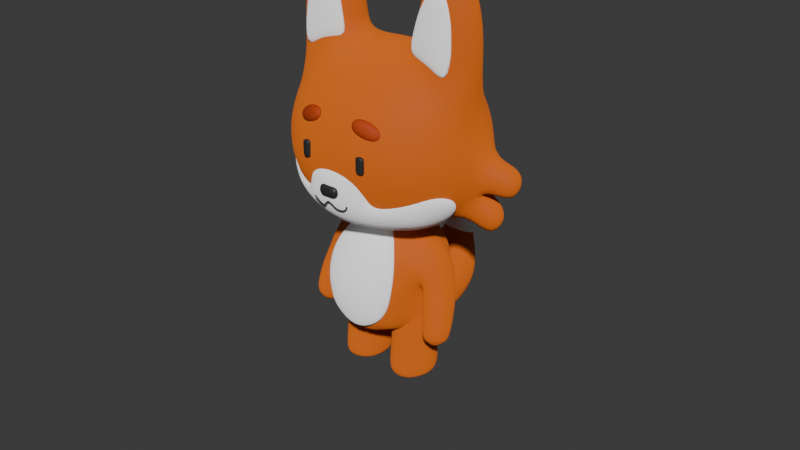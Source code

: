 # Source: character.blend  (saved by Blender 4.3.34; exported with 4.5.12 LTS)
import bpy
from mathutils import Matrix  # noqa: F401  (used for matrix-valued properties, if any)

bpy.ops.wm.read_factory_settings(use_empty=True)
scene = bpy.context.scene
scene.name = 'Scene'

# ---- collections
col_collection = bpy.data.collections.new('Collection'); scene.collection.children.link(col_collection)
col_backups = bpy.data.collections.new('backups'); scene.collection.children.link(col_backups)

# ---- materials (node trees are filled in below, after node groups)
mat_material_001 = bpy.data.materials.new('Material.001')
mat_material_002 = bpy.data.materials.new('Material.002')
mat_material_003 = bpy.data.materials.new('Material.003')
mat_material_004 = bpy.data.materials.new('Material.004')

# ---- material node trees
mat_material_001.use_nodes = True; mat_material_001.node_tree.nodes.clear()
_N = mat_material_001.node_tree.nodes; _L = mat_material_001.node_tree.links
n0 = _N.new('ShaderNodeBsdfPrincipled'); n0.name = 'Principled BSDF'; n0.location = (10, 300)
n0.inputs[0].default_value = (0.6845, 0.1442, 0.01291, 1.0)
n0.inputs[2].default_value = 0.7
n0.inputs[7].default_value = 0.7
n0.inputs[13].default_value = 0.2
n1 = _N.new('ShaderNodeOutputMaterial'); n1.name = 'Material Output'; n1.location = (300, 300)
_L.new(n0.outputs[0], n1.inputs[0])
n1.is_active_output = True
mat_material_002.use_nodes = True; mat_material_002.node_tree.nodes.clear()
_N = mat_material_002.node_tree.nodes; _L = mat_material_002.node_tree.links
n0 = _N.new('ShaderNodeBsdfPrincipled'); n0.name = 'Principled BSDF'; n0.location = (10, 300)
n0.inputs[0].default_value = (1.0, 1.0, 1.0, 1.0)
n0.inputs[7].default_value = 0.7
n0.inputs[13].default_value = 0.2
n1 = _N.new('ShaderNodeOutputMaterial'); n1.name = 'Material Output'; n1.location = (300, 300)
_L.new(n0.outputs[0], n1.inputs[0])
n1.is_active_output = True
mat_material_003.use_nodes = True; mat_material_003.node_tree.nodes.clear()
_N = mat_material_003.node_tree.nodes; _L = mat_material_003.node_tree.links
n0 = _N.new('ShaderNodeBsdfPrincipled'); n0.name = 'Principled BSDF'; n0.location = (10, 300)
n0.inputs[0].default_value = (0.02815, 0.02815, 0.02815, 1.0)
n1 = _N.new('ShaderNodeOutputMaterial'); n1.name = 'Material Output'; n1.location = (300, 300)
_L.new(n0.outputs[0], n1.inputs[0])
n1.is_active_output = True
mat_material_004.use_nodes = True; mat_material_004.node_tree.nodes.clear()
_N = mat_material_004.node_tree.nodes; _L = mat_material_004.node_tree.links
n0 = _N.new('ShaderNodeBsdfPrincipled'); n0.name = 'Principled BSDF'; n0.location = (10, 300)
n0.inputs[0].default_value = (0.4844, 0.05672, 0.01206, 1.0)
n0.inputs[2].default_value = 0.7
n0.inputs[13].default_value = 0.2
n1 = _N.new('ShaderNodeOutputMaterial'); n1.name = 'Material Output'; n1.location = (300, 300)
_L.new(n0.outputs[0], n1.inputs[0])
n1.is_active_output = True

# ---- world
world_world = bpy.data.worlds.new('World'); scene.world = world_world
world_world.use_nodes = True; world_world.node_tree.nodes.clear()
_N = world_world.node_tree.nodes; _L = world_world.node_tree.links
n0 = _N.new('ShaderNodeOutputWorld'); n0.name = 'World Output'; n0.location = (300, 300)
n1 = _N.new('ShaderNodeBackground'); n1.name = 'Background'; n1.location = (10, 300)
n1.inputs[0].default_value = (0.05088, 0.05088, 0.05088, 1.0)
_L.new(n1.outputs[0], n0.inputs[0])
n0.is_active_output = True
world_world.color = (0.05088, 0.05088, 0.05088)
world_world.sun_shadow_jitter_overblur = 0.0

# ---- meshes
me_cube_001 = bpy.data.meshes.new('Cube.001')
me_cube_001.from_pydata([(0.5, -0.5, -0.5), (0.4946, -0.5, 0.5222), (0.5, 0.5, -0.5), (0.4946, 0.5, 0.5222), (0.2966, 0.5729, -0.5729), (0.0, 0.6096, -0.6096), (0.0, 0.6096, 0.6379), (0.296, 0.5729, 0.5946), (0.5729, 0.5729, 0.2966), (0.6096, 0.6096, 0.0), (0.5729, 0.5729, -0.2966), (0.5729, -0.2966, -0.5729), (0.6096, -1.676e-08, -0.6096), (0.5729, 0.2966, -0.5729), (0.5495, 0.2966, 0.6534), (0.5495, -0.2966, 0.6534), (0.5729, -0.5729, 0.2966), (0.6096, -0.6096, 0.0), (0.5729, -0.5729, -0.2966), (0.0, -0.6096, -0.6096), (0.2966, -0.5729, -0.5729), (0.296, -0.5729, 0.5946), (0.0, -0.6096, 0.6379), (0.0, 0.7818, -0.3331), (0.0, 0.8395, 0.0), (0.0, 0.7818, 0.3345), (0.3162, 0.729, -0.3162), (0.3331, 0.7818, 0.0), (0.3162, 0.729, 0.3165), (0.729, 0.3162, -0.3162), (0.7818, 0.3331, 0.0), (0.7197, 0.3162, 0.3483), (0.7818, -2.887e-08, -0.3331), (0.8395, -1.304e-08, 0.0), (0.7699, -7.661e-10, 0.3804), (0.729, -0.3162, -0.3162), (0.7818, -0.3331, 0.0), (0.7197, -0.3162, 0.3483), (0.3162, -0.729, -0.3162), (0.3331, -0.7818, 0.0), (0.3162, -0.729, 0.3165), (0.0, -0.7818, -0.3331), (0.0, -0.8395, 0.0), (0.0, -0.7818, 0.3345), (0.0, 0.3331, -0.7818), (0.3162, 0.3162, -0.729), (0.0, -5.588e-09, -0.8395), (0.3331, 1.863e-09, -0.7818), (0.0, -0.3331, -0.7818), (0.3162, -0.3162, -0.729), (0.2816, 0.3162, 0.8398), (0.0, 0.3331, 0.8564), (0.1504, -2.742e-08, 0.8957), (0.0, -1.489e-08, 0.9476), (0.2816, -0.3162, 0.8398), (0.0, -0.3331, 0.8564), (0.5551, 0.2487, 0.8687), (0.5551, -0.2487, 0.8687), (0.7255, 0.1822, 0.7141), (0.8288, -5.13e-08, 0.7167), (0.7255, -0.1822, 0.7141), (0.3153, 0.1829, 0.9112), (0.2576, -4.056e-08, 0.9993), (0.3153, -0.1829, 0.9112), (0.5632, 0.2487, 1.158), (0.5632, -0.2487, 1.158), (0.7335, 0.1822, 1.158), (0.8368, -9.426e-08, 1.158), (0.7335, -0.1822, 1.158), (0.3233, 0.1829, 1.158), (0.2656, -8.352e-08, 1.158), (0.3233, -0.1829, 1.158), (0.5571, 0.1746, 1.501), (0.5571, -0.1746, 1.501), (0.6767, 0.1279, 1.501), (0.7492, -9.589e-08, 1.501), (0.6767, -0.1279, 1.501), (0.3888, 0.1284, 1.501), (0.3482, -8.836e-08, 1.501), (0.3888, -0.1284, 1.501), (0.5503, 0.09145, 1.644), (0.5503, -0.09145, 1.644), (0.6129, 0.06699, 1.644), (0.6509, -9.724e-08, 1.644), (0.6129, -0.06699, 1.644), (0.4621, 0.06725, 1.644), (0.4409, -9.329e-08, 1.644), (0.4621, -0.06725, 1.644), (0.5428, -9.593e-08, 1.795), (0.9236, 0.3502, -0.3502), (0.9764, 0.3671, -0.03401), (1.034, 0.03401, -0.03401), (0.9764, 0.03401, -0.3671), (0.7406, 0.3303, -0.6774), (0.8967, 0.3498, -0.4206), (0.9495, 0.03363, -0.4376), (0.7773, 0.03363, -0.7141), (1.067, 0.3122, -0.1569), (1.038, 0.3031, -0.3278), (1.098, 0.1322, -0.1569), (1.067, 0.1322, -0.337), (0.9392, 0.2938, -0.6002), (0.8593, 0.2838, -0.7316), (0.9663, 0.132, -0.6089), (0.8781, 0.132, -0.7504)], [], [(23, 24, 27, 26), (24, 25, 28, 27), (25, 6, 7, 28), (28, 7, 3, 8), (27, 28, 8, 9), (26, 27, 9, 10), (4, 26, 10, 2), (5, 23, 26, 4), (30, 31, 34, 33), (32, 33, 36, 35), (33, 34, 37, 36), (2, 10, 29, 13), (10, 9, 30, 29), (9, 8, 31, 30), (8, 3, 14, 31), (37, 15, 1, 16), (36, 37, 16, 17), (35, 36, 17, 18), (11, 35, 18, 0), (12, 32, 35, 11), (38, 39, 42, 41), (39, 40, 43, 42), (0, 18, 38, 20), (18, 17, 39, 38), (17, 16, 40, 39), (16, 1, 21, 40), (40, 21, 22, 43), (20, 38, 41, 19), (44, 45, 47, 46), (46, 47, 49, 48), (5, 4, 45, 44), (4, 2, 13, 45), (45, 13, 12, 47), (47, 12, 11, 49), (49, 11, 0, 20), (48, 49, 20, 19), (50, 51, 53, 52), (52, 53, 55, 54), (3, 7, 50, 14), (7, 6, 51, 50), (54, 55, 22, 21), (15, 54, 21, 1), (52, 54, 63, 62), (37, 34, 59, 60), (54, 15, 57, 63), (15, 37, 60, 57), (14, 50, 61, 56), (50, 52, 62, 61), (34, 31, 58, 59), (31, 14, 56, 58), (58, 56, 64, 66), (59, 58, 66, 67), (56, 61, 69, 64), (62, 63, 71, 70), (57, 60, 68, 65), (60, 59, 67, 68), (63, 57, 65, 71), (61, 62, 70, 69), (71, 65, 73, 79), (69, 70, 78, 77), (66, 64, 72, 74), (67, 66, 74, 75), (64, 69, 77, 72), (70, 71, 79, 78), (65, 68, 76, 73), (68, 67, 75, 76), (73, 76, 84, 81), (76, 75, 83, 84), (79, 73, 81, 87), (77, 78, 86, 85), (74, 72, 80, 82), (75, 74, 82, 83), (72, 77, 85, 80), (78, 79, 87, 86), (80, 85, 88), (86, 87, 88), (81, 84, 88), (84, 83, 88), (87, 81, 88), (85, 86, 88), (82, 80, 88), (83, 82, 88), (89, 90, 97, 98), (30, 90, 89, 29), (33, 91, 90, 30), (32, 92, 91, 33), (29, 89, 92, 32), (96, 93, 102, 104), (29, 94, 93, 13), (32, 95, 94, 29), (12, 96, 95, 32), (13, 93, 96, 12), (98, 97, 99, 100), (102, 101, 103, 104), (94, 95, 103, 101), (92, 89, 98, 100), (90, 91, 99, 97), (95, 96, 104, 103), (93, 94, 101, 102), (91, 92, 100, 99)])
me_cube_001.polygons.foreach_set('use_smooth', [True] * 100)
_uv = me_cube_001.uv_layers.new(name='UVMap')
_uv.uv.foreach_set('vector', [0.4375, 0.375, 0.5, 0.375, 0.5, 0.4375, 0.4375, 0.4375, 0.5, 0.375, 0.5625, 0.375, 0.5625, 0.4375, 0.5, 0.4375, 0.5625, 0.375, 0.625, 0.375, 0.625, 0.4375, 0.5625, 0.4375, 0.5625, 0.4375, 0.625, 0.4375, 0.625, 0.5, 0.5625, 0.5, 0.5, 0.4375, 0.5625, 0.4375, 0.5625, 0.5, 0.5, 0.5, 0.4375, 0.4375, 0.5, 0.4375, 0.5, 0.5, 0.4375, 0.5, 0.375, 0.4375, 0.4375, 0.4375, 0.4375, 0.5, 0.375, 0.5, 0.375, 0.375, 0.4375, 0.375, 0.4375, 0.4375, 0.375, 0.4375, 0.5, 0.5625, 0.5625, 0.5625, 0.5625, 0.625, 0.5, 0.625, 0.4375, 0.625, 0.5, 0.625, 0.5, 0.6875, 0.4375, 0.6875, 0.5, 0.625, 0.5625, 0.625, 0.5625, 0.6875, 0.5, 0.6875, 0.375, 0.5, 0.4375, 0.5, 0.4375, 0.5625, 0.375, 0.5625, 0.4375, 0.5, 0.5, 0.5, 0.5, 0.5625, 0.4375, 0.5625, 0.5, 0.5, 0.5625, 0.5, 0.5625, 0.5625, 0.5, 0.5625, 0.5625, 0.5, 0.625, 0.5, 0.625, 0.5625, 0.5625, 0.5625, 0.5625, 0.6875, 0.625, 0.6875, 0.625, 0.75, 0.5625, 0.75, 0.5, 0.6875, 0.5625, 0.6875, 0.5625, 0.75, 0.5, 0.75, 0.4375, 0.6875, 0.5, 0.6875, 0.5, 0.75, 0.4375, 0.75, 0.375, 0.6875, 0.4375, 0.6875, 0.4375, 0.75, 0.375, 0.75, 0.375, 0.625, 0.4375, 0.625, 0.4375, 0.6875, 0.375, 0.6875, 0.4375, 0.8125, 0.5, 0.8125, 0.5, 0.875, 0.4375, 0.875, 0.5, 0.8125, 0.5625, 0.8125, 0.5625, 0.875, 0.5, 0.875, 0.375, 0.75, 0.4375, 0.75, 0.4375, 0.8125, 0.375, 0.8125, 0.4375, 0.75, 0.5, 0.75, 0.5, 0.8125, 0.4375, 0.8125, 0.5, 0.75, 0.5625, 0.75, 0.5625, 0.8125, 0.5, 0.8125, 0.5625, 0.75, 0.625, 0.75, 0.625, 0.8125, 0.5625, 0.8125, 0.5625, 0.8125, 0.625, 0.8125, 0.625, 0.875, 0.5625, 0.875, 0.375, 0.8125, 0.4375, 0.8125, 0.4375, 0.875, 0.375, 0.875, 0.25, 0.5625, 0.3125, 0.5625, 0.3125, 0.625, 0.25, 0.625, 0.25, 0.625, 0.3125, 0.625, 0.3125, 0.6875, 0.25, 0.6875, 0.25, 0.5, 0.3125, 0.5, 0.3125, 0.5625, 0.25, 0.5625, 0.3125, 0.5, 0.375, 0.5, 0.375, 0.5625, 0.3125, 0.5625, 0.3125, 0.5625, 0.375, 0.5625, 0.375, 0.625, 0.3125, 0.625, 0.3125, 0.625, 0.375, 0.625, 0.375, 0.6875, 0.3125, 0.6875, 0.3125, 0.6875, 0.375, 0.6875, 0.375, 0.75, 0.3125, 0.75, 0.25, 0.6875, 0.3125, 0.6875, 0.3125, 0.75, 0.25, 0.75, 0.6875, 0.5625, 0.75, 0.5625, 0.75, 0.625, 0.6875, 0.625, 0.6875, 0.625, 0.75, 0.625, 0.75, 0.6875, 0.6875, 0.6875, 0.625, 0.5, 0.6875, 0.5, 0.6875, 0.5625, 0.625, 0.5625, 0.6875, 0.5, 0.75, 0.5, 0.75, 0.5625, 0.6875, 0.5625, 0.6875, 0.6875, 0.75, 0.6875, 0.75, 0.75, 0.6875, 0.75, 0.625, 0.6875, 0.6875, 0.6875, 0.6875, 0.75, 0.625, 0.75, 0.6875, 0.625, 0.6875, 0.6875, 0.6875, 0.6875, 0.6875, 0.625, 0.5625, 0.6875, 0.5625, 0.625, 0.5625, 0.625, 0.5625, 0.6875, 0.6875, 0.6875, 0.625, 0.6875, 0.625, 0.6875, 0.6875, 0.6875, 0.625, 0.6875, 0.5625, 0.6875, 0.5625, 0.6875, 0.625, 0.6875, 0.625, 0.5625, 0.6875, 0.5625, 0.6875, 0.5625, 0.625, 0.5625, 0.6875, 0.5625, 0.6875, 0.625, 0.6875, 0.625, 0.6875, 0.5625, 0.5625, 0.625, 0.5625, 0.5625, 0.5625, 0.5625, 0.5625, 0.625, 0.5625, 0.5625, 0.625, 0.5625, 0.625, 0.5625, 0.5625, 0.5625, 0.5625, 0.5625, 0.625, 0.5625, 0.625, 0.5625, 0.5625, 0.5625, 0.5625, 0.625, 0.5625, 0.5625, 0.5625, 0.5625, 0.5625, 0.625, 0.625, 0.5625, 0.6875, 0.5625, 0.6875, 0.5625, 0.625, 0.5625, 0.6875, 0.625, 0.6875, 0.6875, 0.6875, 0.6875, 0.6875, 0.625, 0.625, 0.6875, 0.5625, 0.6875, 0.5625, 0.6875, 0.625, 0.6875, 0.5625, 0.6875, 0.5625, 0.625, 0.5625, 0.625, 0.5625, 0.6875, 0.6875, 0.6875, 0.625, 0.6875, 0.625, 0.6875, 0.6875, 0.6875, 0.6875, 0.5625, 0.6875, 0.625, 0.6875, 0.625, 0.6875, 0.5625, 0.6875, 0.6875, 0.625, 0.6875, 0.625, 0.6875, 0.6875, 0.6875, 0.6875, 0.5625, 0.6875, 0.625, 0.6875, 0.625, 0.6875, 0.5625, 0.5625, 0.5625, 0.625, 0.5625, 0.625, 0.5625, 0.5625, 0.5625, 0.5625, 0.625, 0.5625, 0.5625, 0.5625, 0.5625, 0.5625, 0.625, 0.625, 0.5625, 0.6875, 0.5625, 0.6875, 0.5625, 0.625, 0.5625, 0.6875, 0.625, 0.6875, 0.6875, 0.6875, 0.6875, 0.6875, 0.625, 0.625, 0.6875, 0.5625, 0.6875, 0.5625, 0.6875, 0.625, 0.6875, 0.5625, 0.6875, 0.5625, 0.625, 0.5625, 0.625, 0.5625, 0.6875, 0.625, 0.6875, 0.5625, 0.6875, 0.5625, 0.6875, 0.625, 0.6875, 0.5625, 0.6875, 0.5625, 0.625, 0.5625, 0.625, 0.5625, 0.6875, 0.6875, 0.6875, 0.625, 0.6875, 0.625, 0.6875, 0.6875, 0.6875, 0.6875, 0.5625, 0.6875, 0.625, 0.6875, 0.625, 0.6875, 0.5625, 0.5625, 0.5625, 0.625, 0.5625, 0.625, 0.5625, 0.5625, 0.5625, 0.5625, 0.625, 0.5625, 0.5625, 0.5625, 0.5625, 0.5625, 0.625, 0.625, 0.5625, 0.6875, 0.5625, 0.6875, 0.5625, 0.625, 0.5625, 0.6875, 0.625, 0.6875, 0.6875, 0.6875, 0.6875, 0.6875, 0.625, 0.625, 0.5625, 0.6875, 0.5625, 0.625, 0.5625, 0.6875, 0.625, 0.6875, 0.6875, 0.6875, 0.625, 0.625, 0.6875, 0.5625, 0.6875, 0.625, 0.6875, 0.5625, 0.6875, 0.5625, 0.625, 0.5625, 0.6875, 0.6875, 0.6875, 0.625, 0.6875, 0.6875, 0.6875, 0.6875, 0.5625, 0.6875, 0.625, 0.6875, 0.5625, 0.5625, 0.5625, 0.625, 0.5625, 0.5625, 0.5625, 0.5625, 0.625, 0.5625, 0.5625, 0.5625, 0.625, 0.4375, 0.5625, 0.5, 0.5625, 0.5, 0.5625, 0.4375, 0.5625, 0.5, 0.5625, 0.5, 0.5625, 0.4375, 0.5625, 0.4375, 0.5625, 0.5, 0.625, 0.5, 0.625, 0.5, 0.5625, 0.5, 0.5625, 0.4375, 0.625, 0.4375, 0.625, 0.5, 0.625, 0.5, 0.625, 0.4375, 0.5625, 0.4375, 0.5625, 0.4375, 0.625, 0.4375, 0.625, 0.375, 0.625, 0.375, 0.5625, 0.375, 0.5625, 0.375, 0.625, 0.4375, 0.5625, 0.4375, 0.5625, 0.375, 0.5625, 0.375, 0.5625, 0.4375, 0.625, 0.4375, 0.625, 0.4375, 0.5625, 0.4375, 0.5625, 0.375, 0.625, 0.375, 0.625, 0.4375, 0.625, 0.4375, 0.625, 0.375, 0.5625, 0.375, 0.5625, 0.375, 0.625, 0.375, 0.625, 0.4375, 0.5625, 0.5, 0.5625, 0.5, 0.625, 0.4375, 0.625, 0.375, 0.5625, 0.4375, 0.5625, 0.4375, 0.625, 0.375, 0.625, 0.4375, 0.5625, 0.4375, 0.625, 0.4375, 0.625, 0.4375, 0.5625, 0.4375, 0.625, 0.4375, 0.5625, 0.4375, 0.5625, 0.4375, 0.625, 0.5, 0.5625, 0.5, 0.625, 0.5, 0.625, 0.5, 0.5625, 0.4375, 0.625, 0.375, 0.625, 0.375, 0.625, 0.4375, 0.625, 0.375, 0.5625, 0.4375, 0.5625, 0.4375, 0.5625, 0.375, 0.5625, 0.5, 0.625, 0.4375, 0.625, 0.4375, 0.625, 0.5, 0.625])
me_cube_001.materials.append(mat_material_001)
me_cube_001.update()
me_cube_002 = bpy.data.meshes.new('Cube.002')
me_cube_002.from_pydata([(0.4794, -0.5, -0.4739), (0.5, -0.5, 0.546), (0.5, 0.5, -0.5), (0.5, 0.5, 0.546), (0.2966, 0.5729, -0.5729), (0.0, 0.6096, -0.6096), (0.0, 0.6096, 0.6895), (0.2966, 0.5729, 0.6405), (0.5729, 0.5729, 0.3068), (0.6096, 0.6096, 0.0), (0.5729, 0.5729, -0.2966), (0.4331, -0.3665, -0.6026), (0.4331, 0.3665, -0.6026), (0.6044, 0.2884, 0.5697), (0.6877, -0.008598, 0.8096), (0.6044, -0.2884, 0.5697), (0.5318, -0.5729, 0.3068), (0.5684, -0.6096, 0.0), (0.5318, -0.5729, -0.277), (0.0, -0.6096, -0.6821), (0.3172, -0.5729, -0.5599), (0.3179, -0.5682, 0.6246), (0.0, -0.5998, 0.7232), (0.0, 0.7818, -0.3331), (0.0, 0.8395, -2.98e-08), (0.0, 0.7818, 0.3496), (0.3162, 0.729, -0.3162), (0.3331, 0.7818, 0.0), (0.3162, 0.729, 0.3296), (0.6021, 0.2712, -0.3995), (0.6639, 0.2324, 0.1021), (0.7249, 0.3425, 0.3328), (0.6984, -2.468e-08, -0.3511), (0.6349, -1.35e-08, 0.02013), (0.6021, -0.2712, -0.3995), (0.6639, -0.2324, 0.1021), (0.7249, -0.3425, 0.3328), (0.3162, -0.729, -0.3162), (0.3331, -0.7818, 0.0), (0.3162, -0.729, 0.3296), (0.0, -0.7818, -0.3331), (0.0, -0.8395, -2.98e-08), (0.0, -0.7818, 0.3496), (0.0, 0.3331, -0.7818), (0.1807, 0.2712, -0.6788), (0.0, -5.588e-09, -0.761), (0.1068, -4.657e-10, -0.785), (0.0, -0.3097, -0.7635), (0.1807, -0.2712, -0.6788), (0.3162, 0.3162, 0.8616), (0.0, 0.3331, 0.9455), (0.3331, -2.142e-08, 0.9455), (0.0, -1.397e-08, 1.048), (0.3162, -0.3162, 0.8616), (0.0, -0.3331, 0.9455), (0.4331, -0.3665, -0.6026), (0.4331, 0.3665, -0.6026), (0.6021, 0.2712, -0.3995), (0.6984, -2.468e-08, -0.3511), (0.6021, -0.2712, -0.3995), (0.1807, 0.2712, -0.6788), (0.1068, -4.657e-10, -0.785), (0.1807, -0.2712, -0.6788), (0.4331, -0.3665, -0.6026), (0.4331, 0.3665, -0.6026), (0.6021, 0.2712, -0.3995), (0.6984, -2.468e-08, -0.3511), (0.6021, -0.2712, -0.3995), (0.1807, 0.2712, -0.6788), (0.1068, -4.657e-10, -0.785), (0.1807, -0.2712, -0.6788), (0.4331, -0.3665, -0.8594), (0.4331, 0.3665, -0.8594), (0.6021, 0.2712, -0.8594), (0.7285, -2.142e-08, -0.8594), (0.6021, -0.2712, -0.8594), (0.1807, 0.2712, -0.8594), (0.1068, -4.657e-10, -0.8594), (0.1807, -0.2712, -0.8594), (0.4347, -0.391, -1.085), (0.4347, 0.391, -1.085), (0.615, 0.2893, -1.085), (0.7498, -2.235e-08, -1.085), (0.615, -0.2893, -1.085), (0.1655, 0.2893, -1.085), (0.0867, 0.0, -1.085), (0.1655, -0.2893, -1.085), (0.4356, -0.404, -1.338), (0.4356, 0.404, -1.338), (0.6219, 0.2989, -1.338), (0.7612, -2.282e-08, -1.338), (0.6219, -0.2989, -1.338), (0.1574, 0.2989, -1.338), (0.07598, 4.657e-10, -1.338), (0.1574, -0.2989, -1.338), (0.4258, -0.2588, -1.338), (0.4258, 0.2588, -1.338), (0.5452, 0.1915, -1.338), (0.6344, -1.816e-08, -1.338), (0.5452, -0.1915, -1.338), (0.2476, 0.1915, -1.338), (0.1954, -3.26e-09, -1.338), (0.2476, -0.1915, -1.338), (0.4084, -1.63e-08, -1.338), (0.9151, 0.2031, 0.4384), (0.8757, -0.00225, 0.5915), (0.8538, -0.2006, 0.4267), (0.7044, 0.2137, 0.06418), (0.8093, 0.3065, 0.2513), (0.6542, -9.313e-09, -0.00355), (0.7044, -0.2137, 0.06418), (0.8093, -0.3065, 0.2513), (1.015, 0.1658, 0.02544), (1.023, 0.002848, 0.09804), (1.015, -0.1583, 0.1506), (0.7135, 0.09483, -0.1885), (0.8653, 0.2076, -0.1118), (0.6581, -0.08966, -0.1538), (0.7135, -0.2496, -0.05551), (0.8653, -0.2815, 0.07711), (1.09, 0.06155, -0.2003), (1.092, -0.1033, -0.1117), (1.09, -0.2328, -0.08656), (0.7775, 0.01847, -0.3393), (0.9342, 0.1104, -0.2967), (0.7256, -0.1467, -0.3014), (0.7775, -0.2944, -0.2185), (0.9342, -0.3339, -0.1252), (1.12, -0.09904, -0.5751), (1.177, -0.221, -0.5092), (1.119, -0.3546, -0.4736), (0.8275, -0.1183, -0.6482), (0.9738, -0.047, -0.6339), (0.7797, -0.2601, -0.611), (0.8265, -0.3898, -0.5401), (0.9725, -0.4326, -0.4804), (1.064, -0.178, -0.6157), (1.096, -0.2445, -0.5813), (1.064, -0.3169, -0.5621), (0.906, -0.1883, -0.6555), (0.9854, -0.15, -0.6484), (0.8797, -0.2646, -0.6333), (0.906, -0.336, -0.5985), (0.9854, -0.3596, -0.5674), (0.9859, -0.2759, -0.6723)], [], [(23, 24, 27, 26), (24, 25, 28, 27), (25, 6, 7, 28), (28, 7, 3, 8), (27, 28, 8, 9), (26, 27, 9, 10), (4, 26, 10, 2), (5, 23, 26, 4), (29, 30, 33, 32), (32, 33, 35, 34), (2, 10, 29, 12), (10, 9, 30, 29), (9, 8, 31, 30), (8, 3, 13, 31), (36, 15, 1, 16), (35, 36, 16, 17), (34, 35, 17, 18), (11, 34, 18, 0), (37, 38, 41, 40), (38, 39, 42, 41), (0, 18, 37, 20), (18, 17, 38, 37), (17, 16, 39, 38), (16, 1, 21, 39), (39, 21, 22, 42), (20, 37, 40, 19), (43, 44, 46, 45), (45, 46, 48, 47), (5, 4, 44, 43), (4, 2, 12, 44), (48, 11, 0, 20), (47, 48, 20, 19), (49, 50, 52, 51), (51, 52, 54, 53), (3, 7, 49, 13), (7, 6, 50, 49), (53, 54, 22, 21), (15, 53, 21, 1), (14, 51, 53, 15), (13, 49, 51, 14), (46, 44, 60, 61), (44, 12, 56, 60), (29, 32, 58, 57), (12, 29, 57, 56), (48, 46, 61, 62), (32, 34, 59, 58), (11, 48, 62, 55), (34, 11, 55, 59), (60, 56, 64, 68), (61, 60, 68, 69), (59, 55, 63, 67), (57, 58, 66, 65), (55, 62, 70, 63), (62, 61, 69, 70), (56, 57, 65, 64), (58, 59, 67, 66), (68, 64, 72, 76), (69, 68, 76, 77), (67, 63, 71, 75), (65, 66, 74, 73), (63, 70, 78, 71), (70, 69, 77, 78), (64, 65, 73, 72), (66, 67, 75, 74), (74, 75, 83, 82), (76, 72, 80, 84), (77, 76, 84, 85), (75, 71, 79, 83), (73, 74, 82, 81), (71, 78, 86, 79), (78, 77, 85, 86), (72, 73, 81, 80), (79, 86, 94, 87), (86, 85, 93, 94), (80, 81, 89, 88), (82, 83, 91, 90), (84, 80, 88, 92), (85, 84, 92, 93), (83, 79, 87, 91), (81, 82, 90, 89), (91, 87, 95, 99), (89, 90, 98, 97), (87, 94, 102, 95), (94, 93, 101, 102), (88, 89, 97, 96), (90, 91, 99, 98), (92, 88, 96, 100), (93, 92, 100, 101), (100, 96, 103), (101, 100, 103), (99, 95, 103), (97, 98, 103), (95, 102, 103), (102, 101, 103), (96, 97, 103), (98, 99, 103), (15, 36, 111, 106), (14, 15, 106, 105), (33, 30, 107, 109), (31, 13, 104, 108), (30, 31, 108, 107), (36, 35, 110, 111), (13, 14, 105, 104), (35, 33, 109, 110), (105, 106, 114, 113), (108, 104, 112, 116), (110, 109, 117, 118), (107, 108, 116, 115), (104, 105, 113, 112), (106, 111, 119, 114), (111, 110, 118, 119), (109, 107, 115, 117), (114, 119, 127, 122), (119, 118, 126, 127), (117, 115, 123, 125), (113, 114, 122, 121), (116, 112, 120, 124), (118, 117, 125, 126), (115, 116, 124, 123), (112, 113, 121, 120), (123, 124, 132, 131), (120, 121, 129, 128), (122, 127, 135, 130), (127, 126, 134, 135), (125, 123, 131, 133), (121, 122, 130, 129), (124, 120, 128, 132), (126, 125, 133, 134), (132, 128, 136, 140), (134, 133, 141, 142), (131, 132, 140, 139), (128, 129, 137, 136), (130, 135, 143, 138), (135, 134, 142, 143), (133, 131, 139, 141), (129, 130, 138, 137), (141, 139, 144), (137, 138, 144), (140, 136, 144), (142, 141, 144), (139, 140, 144), (136, 137, 144), (138, 143, 144), (143, 142, 144)])
me_cube_002.polygons.foreach_set('use_smooth', [True] * 144)
_uv = me_cube_002.uv_layers.new(name='UVMap')
_uv.uv.foreach_set('vector', [0.4375, 0.375, 0.5, 0.375, 0.5, 0.4375, 0.4375, 0.4375, 0.5, 0.375, 0.5625, 0.375, 0.5625, 0.4375, 0.5, 0.4375, 0.5625, 0.375, 0.625, 0.375, 0.625, 0.4375, 0.5625, 0.4375, 0.5625, 0.4375, 0.625, 0.4375, 0.625, 0.5, 0.5625, 0.5, 0.5, 0.4375, 0.5625, 0.4375, 0.5625, 0.5, 0.5, 0.5, 0.4375, 0.4375, 0.5, 0.4375, 0.5, 0.5, 0.4375, 0.5, 0.375, 0.4375, 0.4375, 0.4375, 0.4375, 0.5, 0.375, 0.5, 0.375, 0.375, 0.4375, 0.375, 0.4375, 0.4375, 0.375, 0.4375, 0.4375, 0.5625, 0.5, 0.5625, 0.5, 0.625, 0.4375, 0.625, 0.4375, 0.625, 0.5, 0.625, 0.5, 0.6875, 0.4375, 0.6875, 0.375, 0.5, 0.4375, 0.5, 0.4375, 0.5625, 0.375, 0.5625, 0.4375, 0.5, 0.5, 0.5, 0.5, 0.5625, 0.4375, 0.5625, 0.5, 0.5, 0.5625, 0.5, 0.5625, 0.5625, 0.5, 0.5625, 0.5625, 0.5, 0.625, 0.5, 0.625, 0.5625, 0.5625, 0.5625, 0.5625, 0.6875, 0.625, 0.6875, 0.625, 0.75, 0.5625, 0.75, 0.5, 0.6875, 0.5625, 0.6875, 0.5625, 0.75, 0.5, 0.75, 0.4375, 0.6875, 0.5, 0.6875, 0.5, 0.75, 0.4375, 0.75, 0.375, 0.6875, 0.4375, 0.6875, 0.4375, 0.75, 0.375, 0.75, 0.4375, 0.8125, 0.5, 0.8125, 0.5, 0.875, 0.4375, 0.875, 0.5, 0.8125, 0.5625, 0.8125, 0.5625, 0.875, 0.5, 0.875, 0.375, 0.75, 0.4375, 0.75, 0.4375, 0.8125, 0.375, 0.8125, 0.4375, 0.75, 0.5, 0.75, 0.5, 0.8125, 0.4375, 0.8125, 0.5, 0.75, 0.5625, 0.75, 0.5625, 0.8125, 0.5, 0.8125, 0.5625, 0.75, 0.625, 0.75, 0.625, 0.8125, 0.5625, 0.8125, 0.5625, 0.8125, 0.625, 0.8125, 0.625, 0.875, 0.5625, 0.875, 0.375, 0.8125, 0.4375, 0.8125, 0.4375, 0.875, 0.375, 0.875, 0.25, 0.5625, 0.3125, 0.5625, 0.3125, 0.625, 0.25, 0.625, 0.25, 0.625, 0.3125, 0.625, 0.3125, 0.6875, 0.25, 0.6875, 0.25, 0.5, 0.3125, 0.5, 0.3125, 0.5625, 0.25, 0.5625, 0.3125, 0.5, 0.375, 0.5, 0.375, 0.5625, 0.3125, 0.5625, 0.3125, 0.6875, 0.375, 0.6875, 0.375, 0.75, 0.3125, 0.75, 0.25, 0.6875, 0.3125, 0.6875, 0.3125, 0.75, 0.25, 0.75, 0.6875, 0.5625, 0.75, 0.5625, 0.75, 0.625, 0.6875, 0.625, 0.6875, 0.625, 0.75, 0.625, 0.75, 0.6875, 0.6875, 0.6875, 0.625, 0.5, 0.6875, 0.5, 0.6875, 0.5625, 0.625, 0.5625, 0.6875, 0.5, 0.75, 0.5, 0.75, 0.5625, 0.6875, 0.5625, 0.6875, 0.6875, 0.75, 0.6875, 0.75, 0.75, 0.6875, 0.75, 0.625, 0.6875, 0.6875, 0.6875, 0.6875, 0.75, 0.625, 0.75, 0.625, 0.625, 0.6875, 0.625, 0.6875, 0.6875, 0.625, 0.6875, 0.625, 0.5625, 0.6875, 0.5625, 0.6875, 0.625, 0.625, 0.625, 0.3125, 0.625, 0.3125, 0.5625, 0.3125, 0.5625, 0.3125, 0.625, 0.3125, 0.5625, 0.375, 0.5625, 0.375, 0.5625, 0.3125, 0.5625, 0.4375, 0.5625, 0.4375, 0.625, 0.4375, 0.625, 0.4375, 0.5625, 0.375, 0.5625, 0.4375, 0.5625, 0.4375, 0.5625, 0.375, 0.5625, 0.3125, 0.6875, 0.3125, 0.625, 0.3125, 0.625, 0.3125, 0.6875, 0.4375, 0.625, 0.4375, 0.6875, 0.4375, 0.6875, 0.4375, 0.625, 0.375, 0.6875, 0.3125, 0.6875, 0.3125, 0.6875, 0.375, 0.6875, 0.4375, 0.6875, 0.375, 0.6875, 0.375, 0.6875, 0.4375, 0.6875, 0.3125, 0.5625, 0.375, 0.5625, 0.375, 0.5625, 0.3125, 0.5625, 0.3125, 0.625, 0.3125, 0.5625, 0.3125, 0.5625, 0.3125, 0.625, 0.4375, 0.6875, 0.375, 0.6875, 0.375, 0.6875, 0.4375, 0.6875, 0.4375, 0.5625, 0.4375, 0.625, 0.4375, 0.625, 0.4375, 0.5625, 0.375, 0.6875, 0.3125, 0.6875, 0.3125, 0.6875, 0.375, 0.6875, 0.3125, 0.6875, 0.3125, 0.625, 0.3125, 0.625, 0.3125, 0.6875, 0.375, 0.5625, 0.4375, 0.5625, 0.4375, 0.5625, 0.375, 0.5625, 0.4375, 0.625, 0.4375, 0.6875, 0.4375, 0.6875, 0.4375, 0.625, 0.3125, 0.5625, 0.375, 0.5625, 0.375, 0.5625, 0.3125, 0.5625, 0.3125, 0.625, 0.3125, 0.5625, 0.3125, 0.5625, 0.3125, 0.625, 0.4375, 0.6875, 0.375, 0.6875, 0.375, 0.6875, 0.4375, 0.6875, 0.4375, 0.5625, 0.4375, 0.625, 0.4375, 0.625, 0.4375, 0.5625, 0.375, 0.6875, 0.3125, 0.6875, 0.3125, 0.6875, 0.375, 0.6875, 0.3125, 0.6875, 0.3125, 0.625, 0.3125, 0.625, 0.3125, 0.6875, 0.375, 0.5625, 0.4375, 0.5625, 0.4375, 0.5625, 0.375, 0.5625, 0.4375, 0.625, 0.4375, 0.6875, 0.4375, 0.6875, 0.4375, 0.625, 0.4375, 0.625, 0.4375, 0.6875, 0.4375, 0.6875, 0.4375, 0.625, 0.3125, 0.5625, 0.375, 0.5625, 0.375, 0.5625, 0.3125, 0.5625, 0.3125, 0.625, 0.3125, 0.5625, 0.3125, 0.5625, 0.3125, 0.625, 0.4375, 0.6875, 0.375, 0.6875, 0.375, 0.6875, 0.4375, 0.6875, 0.4375, 0.5625, 0.4375, 0.625, 0.4375, 0.625, 0.4375, 0.5625, 0.375, 0.6875, 0.3125, 0.6875, 0.3125, 0.6875, 0.375, 0.6875, 0.3125, 0.6875, 0.3125, 0.625, 0.3125, 0.625, 0.3125, 0.6875, 0.375, 0.5625, 0.4375, 0.5625, 0.4375, 0.5625, 0.375, 0.5625, 0.375, 0.6875, 0.3125, 0.6875, 0.3125, 0.6875, 0.375, 0.6875, 0.3125, 0.6875, 0.3125, 0.625, 0.3125, 0.625, 0.3125, 0.6875, 0.375, 0.5625, 0.4375, 0.5625, 0.4375, 0.5625, 0.375, 0.5625, 0.4375, 0.625, 0.4375, 0.6875, 0.4375, 0.6875, 0.4375, 0.625, 0.3125, 0.5625, 0.375, 0.5625, 0.375, 0.5625, 0.3125, 0.5625, 0.3125, 0.625, 0.3125, 0.5625, 0.3125, 0.5625, 0.3125, 0.625, 0.4375, 0.6875, 0.375, 0.6875, 0.375, 0.6875, 0.4375, 0.6875, 0.4375, 0.5625, 0.4375, 0.625, 0.4375, 0.625, 0.4375, 0.5625, 0.4375, 0.6875, 0.375, 0.6875, 0.375, 0.6875, 0.4375, 0.6875, 0.4375, 0.5625, 0.4375, 0.625, 0.4375, 0.625, 0.4375, 0.5625, 0.375, 0.6875, 0.3125, 0.6875, 0.3125, 0.6875, 0.375, 0.6875, 0.3125, 0.6875, 0.3125, 0.625, 0.3125, 0.625, 0.3125, 0.6875, 0.375, 0.5625, 0.4375, 0.5625, 0.4375, 0.5625, 0.375, 0.5625, 0.4375, 0.625, 0.4375, 0.6875, 0.4375, 0.6875, 0.4375, 0.625, 0.3125, 0.5625, 0.375, 0.5625, 0.375, 0.5625, 0.3125, 0.5625, 0.3125, 0.625, 0.3125, 0.5625, 0.3125, 0.5625, 0.3125, 0.625, 0.3125, 0.5625, 0.375, 0.5625, 0.3125, 0.5625, 0.3125, 0.625, 0.3125, 0.5625, 0.3125, 0.625, 0.4375, 0.6875, 0.375, 0.6875, 0.4375, 0.6875, 0.4375, 0.5625, 0.4375, 0.625, 0.4375, 0.5625, 0.375, 0.6875, 0.3125, 0.6875, 0.375, 0.6875, 0.3125, 0.6875, 0.3125, 0.625, 0.3125, 0.6875, 0.375, 0.5625, 0.4375, 0.5625, 0.375, 0.5625, 0.4375, 0.625, 0.4375, 0.6875, 0.4375, 0.625, 0.625, 0.6875, 0.5625, 0.6875, 0.5625, 0.6875, 0.625, 0.6875, 0.625, 0.625, 0.625, 0.6875, 0.625, 0.6875, 0.625, 0.625, 0.5, 0.625, 0.5, 0.5625, 0.5, 0.5625, 0.5, 0.625, 0.5625, 0.5625, 0.625, 0.5625, 0.625, 0.5625, 0.5625, 0.5625, 0.5, 0.5625, 0.5625, 0.5625, 0.5625, 0.5625, 0.5, 0.5625, 0.5625, 0.6875, 0.5, 0.6875, 0.5, 0.6875, 0.5625, 0.6875, 0.625, 0.5625, 0.625, 0.625, 0.625, 0.625, 0.625, 0.5625, 0.5, 0.6875, 0.5, 0.625, 0.5, 0.625, 0.5, 0.6875, 0.625, 0.625, 0.625, 0.6875, 0.625, 0.6875, 0.625, 0.625, 0.5625, 0.5625, 0.625, 0.5625, 0.625, 0.5625, 0.5625, 0.5625, 0.5, 0.6875, 0.5, 0.625, 0.5, 0.625, 0.5, 0.6875, 0.5, 0.5625, 0.5625, 0.5625, 0.5625, 0.5625, 0.5, 0.5625, 0.625, 0.5625, 0.625, 0.625, 0.625, 0.625, 0.625, 0.5625, 0.625, 0.6875, 0.5625, 0.6875, 0.5625, 0.6875, 0.625, 0.6875, 0.5625, 0.6875, 0.5, 0.6875, 0.5, 0.6875, 0.5625, 0.6875, 0.5, 0.625, 0.5, 0.5625, 0.5, 0.5625, 0.5, 0.625, 0.625, 0.6875, 0.5625, 0.6875, 0.5625, 0.6875, 0.625, 0.6875, 0.5625, 0.6875, 0.5, 0.6875, 0.5, 0.6875, 0.5625, 0.6875, 0.5, 0.625, 0.5, 0.5625, 0.5, 0.5625, 0.5, 0.625, 0.625, 0.625, 0.625, 0.6875, 0.625, 0.6875, 0.625, 0.625, 0.5625, 0.5625, 0.625, 0.5625, 0.625, 0.5625, 0.5625, 0.5625, 0.5, 0.6875, 0.5, 0.625, 0.5, 0.625, 0.5, 0.6875, 0.5, 0.5625, 0.5625, 0.5625, 0.5625, 0.5625, 0.5, 0.5625, 0.625, 0.5625, 0.625, 0.625, 0.625, 0.625, 0.625, 0.5625, 0.5, 0.5625, 0.5625, 0.5625, 0.5625, 0.5625, 0.5, 0.5625, 0.625, 0.5625, 0.625, 0.625, 0.625, 0.625, 0.625, 0.5625, 0.625, 0.6875, 0.5625, 0.6875, 0.5625, 0.6875, 0.625, 0.6875, 0.5625, 0.6875, 0.5, 0.6875, 0.5, 0.6875, 0.5625, 0.6875, 0.5, 0.625, 0.5, 0.5625, 0.5, 0.5625, 0.5, 0.625, 0.625, 0.625, 0.625, 0.6875, 0.625, 0.6875, 0.625, 0.625, 0.5625, 0.5625, 0.625, 0.5625, 0.625, 0.5625, 0.5625, 0.5625, 0.5, 0.6875, 0.5, 0.625, 0.5, 0.625, 0.5, 0.6875, 0.5625, 0.5625, 0.625, 0.5625, 0.625, 0.5625, 0.5625, 0.5625, 0.5, 0.6875, 0.5, 0.625, 0.5, 0.625, 0.5, 0.6875, 0.5, 0.5625, 0.5625, 0.5625, 0.5625, 0.5625, 0.5, 0.5625, 0.625, 0.5625, 0.625, 0.625, 0.625, 0.625, 0.625, 0.5625, 0.625, 0.6875, 0.5625, 0.6875, 0.5625, 0.6875, 0.625, 0.6875, 0.5625, 0.6875, 0.5, 0.6875, 0.5, 0.6875, 0.5625, 0.6875, 0.5, 0.625, 0.5, 0.5625, 0.5, 0.5625, 0.5, 0.625, 0.625, 0.625, 0.625, 0.6875, 0.625, 0.6875, 0.625, 0.625, 0.5, 0.625, 0.5, 0.5625, 0.5, 0.625, 0.625, 0.625, 0.625, 0.6875, 0.625, 0.625, 0.5625, 0.5625, 0.625, 0.5625, 0.5625, 0.5625, 0.5, 0.6875, 0.5, 0.625, 0.5, 0.6875, 0.5, 0.5625, 0.5625, 0.5625, 0.5, 0.5625, 0.625, 0.5625, 0.625, 0.625, 0.625, 0.5625, 0.625, 0.6875, 0.5625, 0.6875, 0.625, 0.6875, 0.5625, 0.6875, 0.5, 0.6875, 0.5625, 0.6875])
me_cube_002.materials.append(mat_material_001)
me_cube_002.update()
me_cube_003 = bpy.data.meshes.new('Cube.003')
me_cube_003.from_pydata([(0.4876, -0.4677, -0.4415), (0.5491, -0.2961, -0.5031), (0.5801, -0.04584, -0.534), (0.474, -0.529, -0.2492), (0.0, -0.6288, -0.5824), (0.316, -0.5293, -0.5031), (0.7044, -0.1386, -0.3209), (0.727, -0.3126, -0.194), (0.2587, -0.6299, -0.4127), (0.2424, -0.6729, -0.1323), (0.0, -0.805, -0.349), (0.0, -0.7542, -0.01965), (0.0, -0.04584, -0.728), (0.3468, -0.04584, -0.6793), (0.0, -0.3269, -0.6793), (0.3325, -0.3126, -0.6348)], [], [(1, 7, 3, 0), (2, 6, 7, 1), (8, 9, 11, 10), (0, 3, 8, 5), (5, 8, 10, 4), (12, 13, 15, 14), (13, 2, 1, 15), (15, 1, 0, 5), (14, 15, 5, 4)])
me_cube_003.polygons.foreach_set('use_smooth', [True] * 9)
_uv = me_cube_003.uv_layers.new(name='UVMap')
_uv.uv.foreach_set('vector', [0.375, 0.6875, 0.4375, 0.6875, 0.4375, 0.75, 0.375, 0.75, 0.375, 0.625, 0.4375, 0.625, 0.4375, 0.6875, 0.375, 0.6875, 0.4375, 0.8125, 0.5, 0.8125, 0.5, 0.875, 0.4375, 0.875, 0.375, 0.75, 0.4375, 0.75, 0.4375, 0.8125, 0.375, 0.8125, 0.375, 0.8125, 0.4375, 0.8125, 0.4375, 0.875, 0.375, 0.875, 0.25, 0.625, 0.3125, 0.625, 0.3125, 0.6875, 0.25, 0.6875, 0.3125, 0.625, 0.375, 0.625, 0.375, 0.6875, 0.3125, 0.6875, 0.3125, 0.6875, 0.375, 0.6875, 0.375, 0.75, 0.3125, 0.75, 0.25, 0.6875, 0.3125, 0.6875, 0.3125, 0.75, 0.25, 0.75])
me_cube_003.materials.append(mat_material_002)
me_cube_003.update()
me_cube_007 = bpy.data.meshes.new('Cube.007')
me_cube_007.from_pydata([(0.5018, -0.2513, 0.8099), (0.6697, -0.2631, 0.6431), (0.2957, -0.1971, 0.8326), (0.5366, -0.2537, 1.048), (0.6732, -0.2011, 1.045), (0.3447, -0.2001, 1.052), (0.5329, -0.2111, 1.32), (0.6288, -0.1742, 1.318), (0.3983, -0.1735, 1.323), (0.5386, -0.1349, 1.479)], [], [(0, 1, 4, 3), (2, 0, 3, 5), (5, 3, 6, 8), (3, 4, 7, 6), (8, 6, 9), (6, 7, 9)])
me_cube_007.polygons.foreach_set('use_smooth', [True] * 6)
_uv = me_cube_007.uv_layers.new(name='UVMap')
_uv.uv.foreach_set('vector', [0.625, 0.6875, 0.5625, 0.6875, 0.5625, 0.6875, 0.625, 0.6875, 0.6875, 0.6875, 0.625, 0.6875, 0.625, 0.6875, 0.6875, 0.6875, 0.6875, 0.6875, 0.625, 0.6875, 0.625, 0.6875, 0.6875, 0.6875, 0.625, 0.6875, 0.5625, 0.6875, 0.5625, 0.6875, 0.625, 0.6875, 0.6875, 0.6875, 0.625, 0.6875, 0.6875, 0.6875, 0.625, 0.6875, 0.5625, 0.6875, 0.625, 0.6875])
me_cube_007.materials.append(mat_material_002)
me_cube_007.update()
me_cube_008 = bpy.data.meshes.new('Cube.008')
me_cube_008.from_pydata([(0.5152, -0.495, 0.623), (0.5829, -0.5801, 0.3519), (0.5766, -0.6437, 0.08984), (0.52, -0.6453, -0.164), (0.0, -0.7444, -0.6107), (0.3516, -0.6989, -0.4381), (0.1998, -0.5895, 0.7131), (0.0, -0.6231, 0.7377), (0.3021, -0.8012, -0.1587), (0.3232, -0.8105, 0.119), (0.3133, -0.7303, 0.3958), (0.0, -0.8515, -0.1631), (0.0, -0.8637, 0.1299), (0.0, -0.7773, 0.4233), (0.2656, -0.2227, 0.9608), (0.1041, -0.2891, 1.035), (0.0, -0.3099, 1.129)], [], [(8, 9, 12, 11), (9, 10, 13, 12), (3, 8, 5), (3, 2, 9, 8), (2, 1, 10, 9), (1, 0, 6, 10), (10, 6, 7, 13), (5, 8, 11, 4), (7, 6, 15, 16), (6, 0, 14, 15)])
me_cube_008.polygons.foreach_set('use_smooth', [True] * 10)
_uv = me_cube_008.uv_layers.new(name='UVMap')
_uv.uv.foreach_set('vector', [0.4375, 0.8125, 0.5, 0.8125, 0.5, 0.875, 0.4375, 0.875, 0.5, 0.8125, 0.5625, 0.8125, 0.5625, 0.875, 0.5, 0.875, 0.4375, 0.75, 0.4375, 0.8125, 0.375, 0.8125, 0.4375, 0.75, 0.5, 0.75, 0.5, 0.8125, 0.4375, 0.8125, 0.5, 0.75, 0.5625, 0.75, 0.5625, 0.8125, 0.5, 0.8125, 0.5625, 0.75, 0.625, 0.75, 0.625, 0.8125, 0.5625, 0.8125, 0.5625, 0.8125, 0.625, 0.8125, 0.625, 0.875, 0.5625, 0.875, 0.375, 0.8125, 0.4375, 0.8125, 0.4375, 0.875, 0.375, 0.875, 0.625, 0.875, 0.625, 0.8125, 0.625, 0.8125, 0.625, 0.875, 0.625, 0.8125, 0.625, 0.75, 0.625, 0.75, 0.625, 0.8125])
me_cube_008.materials.append(mat_material_002)
me_cube_008.update()
me_cube = bpy.data.meshes.new('Cube')
me_cube.from_pydata([(0.257, -0.7961, 2.268), (0.257, -0.7961, 2.431), (0.257, -0.7404, 2.268), (0.257, -0.7404, 2.431), (0.3479, -0.7961, 2.268), (0.3479, -0.7961, 2.431), (0.3479, -0.7404, 2.268), (0.3479, -0.7404, 2.431), (0.257, -0.7961, 2.399), (0.257, -0.7404, 2.399), (0.3479, -0.7404, 2.399), (0.3479, -0.7961, 2.399), (0.257, -0.7404, 2.301), (0.3479, -0.7404, 2.301), (0.3479, -0.7961, 2.301), (0.257, -0.7961, 2.301)], [], [(8, 1, 3, 9), (9, 3, 7, 10), (10, 7, 5, 11), (11, 5, 1, 8), (2, 6, 4, 0), (7, 3, 1, 5), (14, 11, 8, 15), (13, 10, 11, 14), (12, 9, 10, 13), (15, 8, 9, 12), (0, 15, 12, 2), (2, 12, 13, 6), (6, 13, 14, 4), (4, 14, 15, 0)])
me_cube.polygons.foreach_set('use_smooth', [True] * 14)
_uv = me_cube.uv_layers.new(name='UVMap')
_uv.uv.foreach_set('vector', [0.5766, 0.0, 0.625, 0.0, 0.625, 0.25, 0.5766, 0.25, 0.5766, 0.25, 0.625, 0.25, 0.625, 0.5, 0.5766, 0.5, 0.5766, 0.5, 0.625, 0.5, 0.625, 0.75, 0.5766, 0.75, 0.5766, 0.75, 0.625, 0.75, 0.625, 1.0, 0.5766, 1.0, 0.125, 0.5, 0.375, 0.5, 0.375, 0.75, 0.125, 0.75, 0.625, 0.5, 0.875, 0.5, 0.875, 0.75, 0.625, 0.75, 0.4266, 0.75, 0.5766, 0.75, 0.5766, 1.0, 0.4266, 1.0, 0.4266, 0.5, 0.5766, 0.5, 0.5766, 0.75, 0.4266, 0.75, 0.4266, 0.25, 0.5766, 0.25, 0.5766, 0.5, 0.4266, 0.5, 0.4266, 0.0, 0.5766, 0.0, 0.5766, 0.25, 0.4266, 0.25, 0.375, 0.0, 0.4266, 0.0, 0.4266, 0.25, 0.375, 0.25, 0.375, 0.25, 0.4266, 0.25, 0.4266, 0.5, 0.375, 0.5, 0.375, 0.5, 0.4266, 0.5, 0.4266, 0.75, 0.375, 0.75, 0.375, 0.75, 0.4266, 0.75, 0.4266, 1.0, 0.375, 1.0])
me_cube.materials.append(mat_material_003)
me_cube.update()
me_cube_009 = bpy.data.meshes.new('Cube.009')
me_cube_009.from_pydata([(0.1997, -0.7364, 2.486), (0.5122, -0.6647, 2.373), (0.1602, -0.6387, 2.453), (0.4727, -0.567, 2.341), (0.1524, -0.8059, 2.327), (0.4649, -0.7341, 2.215), (0.1129, -0.7081, 2.295), (0.4254, -0.6364, 2.182)], [], [(0, 1, 3, 2), (2, 3, 7, 6), (6, 7, 5, 4), (2, 6, 4, 0), (7, 3, 1, 5), (4, 5, 1, 0)])
me_cube_009.polygons.foreach_set('use_smooth', [True] * 6)
_uv = me_cube_009.uv_layers.new(name='UVMap')
_uv.uv.foreach_set('vector', [0.375, 0.0, 0.625, 0.0, 0.625, 0.25, 0.375, 0.25, 0.375, 0.25, 0.625, 0.25, 0.625, 0.5, 0.375, 0.5, 0.375, 0.5, 0.625, 0.5, 0.625, 0.75, 0.375, 0.75, 0.125, 0.5, 0.375, 0.5, 0.375, 0.75, 0.125, 0.75, 0.625, 0.5, 0.875, 0.5, 0.875, 0.75, 0.625, 0.75, 0.375, 0.75, 0.625, 0.75, 0.625, 1.0, 0.375, 1.0])
me_cube_009.materials.append(mat_material_004)
me_cube_009.update()
me_cube_010 = bpy.data.meshes.new('Cube.010')
me_cube_010.from_pydata([(-1.0, -1.0, -1.0), (-1.0, -1.0, 1.0), (-1.0, 1.0, -1.0), (-1.0, 1.0, 1.0), (1.0, -1.0, -1.0), (1.0, -1.0, 1.0), (1.0, 1.0, -1.0), (1.0, 1.0, 1.0), (0.5691, 1.0, -1.0), (0.5691, 1.0, 1.0), (-0.006062, -1.0, -1.0), (-0.006062, -1.0, 1.0), (-0.6463, 1.0, -1.0), (-0.007135, -1.0, 1.0), (-0.6463, 1.0, 1.0), (-0.007135, -1.0, -1.0)], [], [(0, 1, 3, 2), (8, 9, 7, 6), (6, 7, 5, 4), (15, 13, 1, 0), (8, 6, 4, 10), (14, 3, 1, 13), (7, 9, 11, 5), (12, 8, 10, 15), (4, 5, 11, 10), (12, 14, 9, 8), (2, 3, 14, 12), (2, 12, 15, 0), (9, 14, 13, 11), (10, 11, 13, 15)])
me_cube_010.polygons.foreach_set('use_smooth', [True] * 14)
_uv = me_cube_010.uv_layers.new(name='UVMap')
_uv.uv.foreach_set('vector', [0.375, 0.0, 0.625, 0.0, 0.625, 0.25, 0.375, 0.25, 0.375, 0.4461, 0.625, 0.4461, 0.625, 0.5, 0.375, 0.5, 0.375, 0.5, 0.625, 0.5, 0.625, 0.75, 0.375, 0.75, 0.375, 0.9558, 0.625, 0.9558, 0.625, 1.0, 0.375, 1.0, 0.3211, 0.5, 0.375, 0.5, 0.375, 0.75, 0.3211, 0.75, 0.8308, 0.5, 0.875, 0.5, 0.875, 0.75, 0.8308, 0.75, 0.625, 0.5, 0.6789, 0.5, 0.6789, 0.75, 0.625, 0.75, 0.1692, 0.5, 0.3211, 0.5, 0.3211, 0.75, 0.1692, 0.75, 0.375, 0.75, 0.625, 0.75, 0.625, 0.8039, 0.375, 0.8039, 0.375, 0.2942, 0.625, 0.2942, 0.625, 0.4461, 0.375, 0.4461, 0.375, 0.25, 0.625, 0.25, 0.625, 0.2942, 0.375, 0.2942, 0.125, 0.5, 0.1692, 0.5, 0.1692, 0.75, 0.125, 0.75, 0.6789, 0.5, 0.8308, 0.5, 0.8308, 0.75, 0.6789, 0.75, 0.375, 0.8039, 0.625, 0.8039, 0.625, 0.9558, 0.375, 0.9558])
me_cube_010.materials.append(mat_material_003)
me_cube_010.update()
me_cube_011 = bpy.data.meshes.new('Cube.011')
me_cube_011.from_pydata([(-0.5974, -1.0, -0.5974), (-0.5974, -1.0, 0.5974), (-0.2135, 0.4633, 1.983), (-0.2136, 0.1547, 2.626), (0.5974, -1.0, -0.5974), (0.5974, -1.0, 0.5974), (0.2136, 0.4633, 1.983), (0.2136, 0.1547, 2.626), (-0.3453, 0.5303, 1.503), (-1.0, 0.4501, -0.2867), (-0.9105, -0.4826, -1.095), (-0.9105, -0.721, 1.047), (-0.9999, -0.3931, 1.221), (-0.3974, 0.07372, 1.464), (0.9105, -0.4826, -1.095), (1.0, 0.4501, -0.2867), (0.3974, 0.5025, 1.418), (0.3453, 0.04595, 1.378), (0.9999, -0.3931, 1.221), (0.9105, -0.721, 1.047)], [], [(8, 13, 3, 2), (2, 3, 7, 6), (14, 19, 5, 4), (4, 5, 1, 0), (10, 14, 4, 0), (19, 11, 1, 5), (7, 3, 13, 17), (17, 13, 12, 18), (18, 12, 11, 19), (2, 6, 16, 8), (8, 16, 15, 9), (9, 15, 14, 10), (6, 7, 17, 16), (16, 17, 18, 15), (15, 18, 19, 14), (0, 1, 11, 10), (10, 11, 12, 9), (9, 12, 13, 8)])
me_cube_011.polygons.foreach_set('use_smooth', [True] * 18)
me_cube_011.polygons.foreach_set('material_index', [1, 1, 0, 0, 0, 0, 1, 0, 0, 1, 0, 0, 1, 0, 0, 0, 0, 0])
_uv = me_cube_011.uv_layers.new(name='UVMap')
_uv.uv.foreach_set('vector', [0.375, 0.1875, 0.625, 0.1875, 0.625, 0.25, 0.375, 0.25, 0.375, 0.25, 0.625, 0.25, 0.625, 0.5, 0.375, 0.5, 0.375, 0.6875, 0.625, 0.6875, 0.625, 0.75, 0.375, 0.75, 0.375, 0.75, 0.625, 0.75, 0.625, 1.0, 0.375, 1.0, 0.125, 0.6875, 0.375, 0.6875, 0.375, 0.75, 0.125, 0.75, 0.625, 0.6875, 0.875, 0.6875, 0.875, 0.75, 0.625, 0.75, 0.625, 0.5, 0.875, 0.5, 0.875, 0.5625, 0.625, 0.5625, 0.625, 0.5625, 0.875, 0.5625, 0.875, 0.625, 0.625, 0.625, 0.625, 0.625, 0.875, 0.625, 0.875, 0.6875, 0.625, 0.6875, 0.125, 0.5, 0.375, 0.5, 0.375, 0.5625, 0.125, 0.5625, 0.125, 0.5625, 0.375, 0.5625, 0.375, 0.625, 0.125, 0.625, 0.125, 0.625, 0.375, 0.625, 0.375, 0.6875, 0.125, 0.6875, 0.375, 0.5, 0.625, 0.5, 0.625, 0.5625, 0.375, 0.5625, 0.375, 0.5625, 0.625, 0.5625, 0.625, 0.625, 0.375, 0.625, 0.375, 0.625, 0.625, 0.625, 0.625, 0.6875, 0.375, 0.6875, 0.375, 0.0, 0.625, 0.0, 0.625, 0.0625, 0.375, 0.0625, 0.375, 0.0625, 0.625, 0.0625, 0.625, 0.125, 0.375, 0.125, 0.375, 0.125, 0.625, 0.125, 0.625, 0.1875, 0.375, 0.1875])
me_cube_011.materials.append(mat_material_001)
me_cube_011.materials.append(mat_material_002)
me_cube_011.update()
me_cube_004 = bpy.data.meshes.new('Cube.004')
me_cube_004.from_pydata([(0.5, -0.5, -0.5), (0.4946, -0.5, 0.5222), (0.5, 0.5, -0.5), (0.4946, 0.5, 0.5222), (0.2966, 0.5729, -0.5729), (0.0, 0.6096, -0.6096), (0.0, 0.6096, 0.6379), (0.296, 0.5729, 0.5946), (0.5729, 0.5729, 0.2966), (0.6096, 0.6096, 0.0), (0.5729, 0.5729, -0.2966), (0.5729, -0.2966, -0.5729), (0.6096, -1.676e-08, -0.6096), (0.5729, 0.2966, -0.5729), (0.5495, 0.2966, 0.6534), (0.5495, -0.2966, 0.6534), (0.5729, -0.5729, 0.2966), (0.6096, -0.6096, 0.0), (0.5729, -0.5729, -0.2966), (0.0, -0.6096, -0.6096), (0.2966, -0.5729, -0.5729), (0.296, -0.5729, 0.5946), (0.0, -0.6096, 0.6379), (0.0, 0.7818, -0.3331), (0.0, 0.8395, 0.0), (0.0, 0.7818, 0.3345), (0.3162, 0.729, -0.3162), (0.3331, 0.7818, 0.0), (0.3162, 0.729, 0.3165), (0.729, 0.3162, -0.3162), (0.7818, 0.3331, 0.0), (0.7197, 0.3162, 0.3483), (0.7818, -2.887e-08, -0.3331), (0.8395, -1.304e-08, 0.0), (0.7699, -7.661e-10, 0.3804), (0.729, -0.3162, -0.3162), (0.7818, -0.3331, 0.0), (0.7197, -0.3162, 0.3483), (0.3162, -0.729, -0.3162), (0.3331, -0.7818, 0.0), (0.3162, -0.729, 0.3165), (0.0, -0.7818, -0.3331), (0.0, -0.8395, 0.0), (0.0, -0.7818, 0.3345), (0.0, 0.3331, -0.7818), (0.3162, 0.3162, -0.729), (0.0, -5.588e-09, -0.8395), (0.3331, 1.863e-09, -0.7818), (0.0, -0.3331, -0.7818), (0.3162, -0.3162, -0.729), (0.2816, 0.3162, 0.8398), (0.0, 0.3331, 0.8564), (0.1504, -2.742e-08, 0.8957), (0.0, -1.489e-08, 0.9476), (0.2816, -0.3162, 0.8398), (0.0, -0.3331, 0.8564), (0.5551, 0.2487, 0.8687), (0.5551, -0.2487, 0.8687), (0.7255, 0.1822, 0.7141), (0.8288, -5.13e-08, 0.7167), (0.7255, -0.1822, 0.7141), (0.3153, 0.1829, 0.9112), (0.2576, -4.056e-08, 0.9993), (0.3153, -0.1829, 0.9112), (0.5632, 0.2487, 1.158), (0.5632, -0.2487, 1.158), (0.7335, 0.1822, 1.158), (0.8368, -9.426e-08, 1.158), (0.7335, -0.1822, 1.158), (0.3233, 0.1829, 1.158), (0.2656, -8.352e-08, 1.158), (0.3233, -0.1829, 1.158), (0.5571, 0.1746, 1.501), (0.5571, -0.1746, 1.501), (0.6767, 0.1279, 1.501), (0.7492, -9.589e-08, 1.501), (0.6767, -0.1279, 1.501), (0.3888, 0.1284, 1.501), (0.3482, -8.836e-08, 1.501), (0.3888, -0.1284, 1.501), (0.5503, 0.09145, 1.644), (0.5503, -0.09145, 1.644), (0.6129, 0.06699, 1.644), (0.6509, -9.724e-08, 1.644), (0.6129, -0.06699, 1.644), (0.4621, 0.06725, 1.644), (0.4409, -9.329e-08, 1.644), (0.4621, -0.06725, 1.644), (0.5428, -9.593e-08, 1.69)], [], [(23, 24, 27, 26), (24, 25, 28, 27), (25, 6, 7, 28), (28, 7, 3, 8), (27, 28, 8, 9), (26, 27, 9, 10), (4, 26, 10, 2), (5, 23, 26, 4), (29, 30, 33, 32), (30, 31, 34, 33), (32, 33, 36, 35), (33, 34, 37, 36), (2, 10, 29, 13), (10, 9, 30, 29), (9, 8, 31, 30), (8, 3, 14, 31), (37, 15, 1, 16), (36, 37, 16, 17), (35, 36, 17, 18), (11, 35, 18, 0), (12, 32, 35, 11), (13, 29, 32, 12), (38, 39, 42, 41), (39, 40, 43, 42), (0, 18, 38, 20), (18, 17, 39, 38), (17, 16, 40, 39), (16, 1, 21, 40), (40, 21, 22, 43), (20, 38, 41, 19), (44, 45, 47, 46), (46, 47, 49, 48), (5, 4, 45, 44), (4, 2, 13, 45), (45, 13, 12, 47), (47, 12, 11, 49), (49, 11, 0, 20), (48, 49, 20, 19), (50, 51, 53, 52), (52, 53, 55, 54), (3, 7, 50, 14), (7, 6, 51, 50), (54, 55, 22, 21), (15, 54, 21, 1), (52, 54, 63, 62), (37, 34, 59, 60), (54, 15, 57, 63), (15, 37, 60, 57), (14, 50, 61, 56), (50, 52, 62, 61), (34, 31, 58, 59), (31, 14, 56, 58), (58, 56, 64, 66), (59, 58, 66, 67), (56, 61, 69, 64), (62, 63, 71, 70), (57, 60, 68, 65), (60, 59, 67, 68), (63, 57, 65, 71), (61, 62, 70, 69), (71, 65, 73, 79), (69, 70, 78, 77), (66, 64, 72, 74), (67, 66, 74, 75), (64, 69, 77, 72), (70, 71, 79, 78), (65, 68, 76, 73), (68, 67, 75, 76), (73, 76, 84, 81), (76, 75, 83, 84), (79, 73, 81, 87), (77, 78, 86, 85), (74, 72, 80, 82), (75, 74, 82, 83), (72, 77, 85, 80), (78, 79, 87, 86), (80, 85, 88), (86, 87, 88), (81, 84, 88), (84, 83, 88), (87, 81, 88), (85, 86, 88), (82, 80, 88), (83, 82, 88)])
me_cube_004.polygons.foreach_set('use_smooth', [True] * 84)
_uv = me_cube_004.uv_layers.new(name='UVMap')
_uv.uv.foreach_set('vector', [0.4375, 0.375, 0.5, 0.375, 0.5, 0.4375, 0.4375, 0.4375, 0.5, 0.375, 0.5625, 0.375, 0.5625, 0.4375, 0.5, 0.4375, 0.5625, 0.375, 0.625, 0.375, 0.625, 0.4375, 0.5625, 0.4375, 0.5625, 0.4375, 0.625, 0.4375, 0.625, 0.5, 0.5625, 0.5, 0.5, 0.4375, 0.5625, 0.4375, 0.5625, 0.5, 0.5, 0.5, 0.4375, 0.4375, 0.5, 0.4375, 0.5, 0.5, 0.4375, 0.5, 0.375, 0.4375, 0.4375, 0.4375, 0.4375, 0.5, 0.375, 0.5, 0.375, 0.375, 0.4375, 0.375, 0.4375, 0.4375, 0.375, 0.4375, 0.4375, 0.5625, 0.5, 0.5625, 0.5, 0.625, 0.4375, 0.625, 0.5, 0.5625, 0.5625, 0.5625, 0.5625, 0.625, 0.5, 0.625, 0.4375, 0.625, 0.5, 0.625, 0.5, 0.6875, 0.4375, 0.6875, 0.5, 0.625, 0.5625, 0.625, 0.5625, 0.6875, 0.5, 0.6875, 0.375, 0.5, 0.4375, 0.5, 0.4375, 0.5625, 0.375, 0.5625, 0.4375, 0.5, 0.5, 0.5, 0.5, 0.5625, 0.4375, 0.5625, 0.5, 0.5, 0.5625, 0.5, 0.5625, 0.5625, 0.5, 0.5625, 0.5625, 0.5, 0.625, 0.5, 0.625, 0.5625, 0.5625, 0.5625, 0.5625, 0.6875, 0.625, 0.6875, 0.625, 0.75, 0.5625, 0.75, 0.5, 0.6875, 0.5625, 0.6875, 0.5625, 0.75, 0.5, 0.75, 0.4375, 0.6875, 0.5, 0.6875, 0.5, 0.75, 0.4375, 0.75, 0.375, 0.6875, 0.4375, 0.6875, 0.4375, 0.75, 0.375, 0.75, 0.375, 0.625, 0.4375, 0.625, 0.4375, 0.6875, 0.375, 0.6875, 0.375, 0.5625, 0.4375, 0.5625, 0.4375, 0.625, 0.375, 0.625, 0.4375, 0.8125, 0.5, 0.8125, 0.5, 0.875, 0.4375, 0.875, 0.5, 0.8125, 0.5625, 0.8125, 0.5625, 0.875, 0.5, 0.875, 0.375, 0.75, 0.4375, 0.75, 0.4375, 0.8125, 0.375, 0.8125, 0.4375, 0.75, 0.5, 0.75, 0.5, 0.8125, 0.4375, 0.8125, 0.5, 0.75, 0.5625, 0.75, 0.5625, 0.8125, 0.5, 0.8125, 0.5625, 0.75, 0.625, 0.75, 0.625, 0.8125, 0.5625, 0.8125, 0.5625, 0.8125, 0.625, 0.8125, 0.625, 0.875, 0.5625, 0.875, 0.375, 0.8125, 0.4375, 0.8125, 0.4375, 0.875, 0.375, 0.875, 0.25, 0.5625, 0.3125, 0.5625, 0.3125, 0.625, 0.25, 0.625, 0.25, 0.625, 0.3125, 0.625, 0.3125, 0.6875, 0.25, 0.6875, 0.25, 0.5, 0.3125, 0.5, 0.3125, 0.5625, 0.25, 0.5625, 0.3125, 0.5, 0.375, 0.5, 0.375, 0.5625, 0.3125, 0.5625, 0.3125, 0.5625, 0.375, 0.5625, 0.375, 0.625, 0.3125, 0.625, 0.3125, 0.625, 0.375, 0.625, 0.375, 0.6875, 0.3125, 0.6875, 0.3125, 0.6875, 0.375, 0.6875, 0.375, 0.75, 0.3125, 0.75, 0.25, 0.6875, 0.3125, 0.6875, 0.3125, 0.75, 0.25, 0.75, 0.6875, 0.5625, 0.75, 0.5625, 0.75, 0.625, 0.6875, 0.625, 0.6875, 0.625, 0.75, 0.625, 0.75, 0.6875, 0.6875, 0.6875, 0.625, 0.5, 0.6875, 0.5, 0.6875, 0.5625, 0.625, 0.5625, 0.6875, 0.5, 0.75, 0.5, 0.75, 0.5625, 0.6875, 0.5625, 0.6875, 0.6875, 0.75, 0.6875, 0.75, 0.75, 0.6875, 0.75, 0.625, 0.6875, 0.6875, 0.6875, 0.6875, 0.75, 0.625, 0.75, 0.6875, 0.625, 0.6875, 0.6875, 0.6875, 0.6875, 0.6875, 0.625, 0.5625, 0.6875, 0.5625, 0.625, 0.5625, 0.625, 0.5625, 0.6875, 0.6875, 0.6875, 0.625, 0.6875, 0.625, 0.6875, 0.6875, 0.6875, 0.625, 0.6875, 0.5625, 0.6875, 0.5625, 0.6875, 0.625, 0.6875, 0.625, 0.5625, 0.6875, 0.5625, 0.6875, 0.5625, 0.625, 0.5625, 0.6875, 0.5625, 0.6875, 0.625, 0.6875, 0.625, 0.6875, 0.5625, 0.5625, 0.625, 0.5625, 0.5625, 0.5625, 0.5625, 0.5625, 0.625, 0.5625, 0.5625, 0.625, 0.5625, 0.625, 0.5625, 0.5625, 0.5625, 0.5625, 0.5625, 0.625, 0.5625, 0.625, 0.5625, 0.5625, 0.5625, 0.5625, 0.625, 0.5625, 0.5625, 0.5625, 0.5625, 0.5625, 0.625, 0.625, 0.5625, 0.6875, 0.5625, 0.6875, 0.5625, 0.625, 0.5625, 0.6875, 0.625, 0.6875, 0.6875, 0.6875, 0.6875, 0.6875, 0.625, 0.625, 0.6875, 0.5625, 0.6875, 0.5625, 0.6875, 0.625, 0.6875, 0.5625, 0.6875, 0.5625, 0.625, 0.5625, 0.625, 0.5625, 0.6875, 0.6875, 0.6875, 0.625, 0.6875, 0.625, 0.6875, 0.6875, 0.6875, 0.6875, 0.5625, 0.6875, 0.625, 0.6875, 0.625, 0.6875, 0.5625, 0.6875, 0.6875, 0.625, 0.6875, 0.625, 0.6875, 0.6875, 0.6875, 0.6875, 0.5625, 0.6875, 0.625, 0.6875, 0.625, 0.6875, 0.5625, 0.5625, 0.5625, 0.625, 0.5625, 0.625, 0.5625, 0.5625, 0.5625, 0.5625, 0.625, 0.5625, 0.5625, 0.5625, 0.5625, 0.5625, 0.625, 0.625, 0.5625, 0.6875, 0.5625, 0.6875, 0.5625, 0.625, 0.5625, 0.6875, 0.625, 0.6875, 0.6875, 0.6875, 0.6875, 0.6875, 0.625, 0.625, 0.6875, 0.5625, 0.6875, 0.5625, 0.6875, 0.625, 0.6875, 0.5625, 0.6875, 0.5625, 0.625, 0.5625, 0.625, 0.5625, 0.6875, 0.625, 0.6875, 0.5625, 0.6875, 0.5625, 0.6875, 0.625, 0.6875, 0.5625, 0.6875, 0.5625, 0.625, 0.5625, 0.625, 0.5625, 0.6875, 0.6875, 0.6875, 0.625, 0.6875, 0.625, 0.6875, 0.6875, 0.6875, 0.6875, 0.5625, 0.6875, 0.625, 0.6875, 0.625, 0.6875, 0.5625, 0.5625, 0.5625, 0.625, 0.5625, 0.625, 0.5625, 0.5625, 0.5625, 0.5625, 0.625, 0.5625, 0.5625, 0.5625, 0.5625, 0.5625, 0.625, 0.625, 0.5625, 0.6875, 0.5625, 0.6875, 0.5625, 0.625, 0.5625, 0.6875, 0.625, 0.6875, 0.6875, 0.6875, 0.6875, 0.6875, 0.625, 0.625, 0.5625, 0.6875, 0.5625, 0.625, 0.5625, 0.6875, 0.625, 0.6875, 0.6875, 0.6875, 0.625, 0.625, 0.6875, 0.5625, 0.6875, 0.625, 0.6875, 0.5625, 0.6875, 0.5625, 0.625, 0.5625, 0.6875, 0.6875, 0.6875, 0.625, 0.6875, 0.6875, 0.6875, 0.6875, 0.5625, 0.6875, 0.625, 0.6875, 0.5625, 0.5625, 0.5625, 0.625, 0.5625, 0.5625, 0.5625, 0.5625, 0.625, 0.5625, 0.5625, 0.5625, 0.625])
me_cube_004.update()
me_cube_005 = bpy.data.meshes.new('Cube.005')
me_cube_005.from_pydata([(0.5, -0.5, -0.5), (0.5, -0.5, 0.546), (0.5, 0.5, -0.5), (0.5, 0.5, 0.546), (0.2966, 0.5729, -0.5729), (0.0, 0.6096, -0.6096), (0.0, 0.6096, 0.6895), (0.2966, 0.5729, 0.6405), (0.5729, 0.5729, 0.3068), (0.6096, 0.6096, 0.0), (0.5729, 0.5729, -0.2966), (0.4331, -0.3665, -0.6026), (0.4331, 0.3665, -0.6026), (0.6044, 0.2884, 0.5697), (0.6877, -0.008598, 0.8096), (0.6044, -0.2884, 0.5697), (0.5729, -0.5729, 0.3068), (0.6096, -0.6096, 0.0), (0.5729, -0.5729, -0.2966), (0.0, -0.6096, -0.6096), (0.2966, -0.5729, -0.5729), (0.2966, -0.5729, 0.6405), (0.0, -0.6096, 0.6895), (0.0, 0.7818, -0.3331), (0.0, 0.8395, -2.98e-08), (0.0, 0.7818, 0.3496), (0.3162, 0.729, -0.3162), (0.3331, 0.7818, 0.0), (0.3162, 0.729, 0.3296), (0.6021, 0.2712, -0.3995), (0.6639, 0.2324, 0.1021), (0.7249, 0.3425, 0.3328), (0.6984, -2.468e-08, -0.3511), (0.6349, -1.35e-08, 0.02013), (0.6021, -0.2712, -0.3995), (0.6639, -0.2324, 0.1021), (0.7249, -0.3425, 0.3328), (0.3162, -0.729, -0.3162), (0.3331, -0.7818, 0.0), (0.3162, -0.729, 0.3296), (0.0, -0.7818, -0.3331), (0.0, -0.8395, -2.98e-08), (0.0, -0.7818, 0.3496), (0.0, 0.3331, -0.7818), (0.1807, 0.2712, -0.6788), (0.0, -5.588e-09, -0.8395), (0.1068, -4.657e-10, -0.785), (0.0, -0.3331, -0.7818), (0.1807, -0.2712, -0.6788), (0.3162, 0.3162, 0.8616), (0.0, 0.3331, 0.9455), (0.3331, -2.142e-08, 0.9455), (0.0, -1.397e-08, 1.048), (0.3162, -0.3162, 0.8616), (0.0, -0.3331, 0.9455), (0.4331, -0.3665, -0.6026), (0.4331, 0.3665, -0.6026), (0.6021, 0.2712, -0.3995), (0.6984, -2.468e-08, -0.3511), (0.6021, -0.2712, -0.3995), (0.1807, 0.2712, -0.6788), (0.1068, -4.657e-10, -0.785), (0.1807, -0.2712, -0.6788), (0.4331, -0.3665, -0.6026), (0.4331, 0.3665, -0.6026), (0.6021, 0.2712, -0.3995), (0.6984, -2.468e-08, -0.3511), (0.6021, -0.2712, -0.3995), (0.1807, 0.2712, -0.6788), (0.1068, -4.657e-10, -0.785), (0.1807, -0.2712, -0.6788), (0.4331, -0.3665, -0.8594), (0.4331, 0.3665, -0.8594), (0.6021, 0.2712, -0.8594), (0.7285, -2.142e-08, -0.8594), (0.6021, -0.2712, -0.8594), (0.1807, 0.2712, -0.8594), (0.1068, -4.657e-10, -0.8594), (0.1807, -0.2712, -0.8594), (0.4347, -0.391, -1.085), (0.4347, 0.391, -1.085), (0.615, 0.2893, -1.085), (0.7498, -2.235e-08, -1.085), (0.615, -0.2893, -1.085), (0.1655, 0.2893, -1.085), (0.0867, 0.0, -1.085), (0.1655, -0.2893, -1.085), (0.4356, -0.404, -1.338), (0.4356, 0.404, -1.338), (0.6219, 0.2989, -1.338), (0.7612, -2.282e-08, -1.338), (0.6219, -0.2989, -1.338), (0.1574, 0.2989, -1.338), (0.07598, 4.657e-10, -1.338), (0.1574, -0.2989, -1.338), (0.4258, -0.2588, -1.338), (0.4258, 0.2588, -1.338), (0.5452, 0.1915, -1.338), (0.6344, -1.816e-08, -1.338), (0.5452, -0.1915, -1.338), (0.2476, 0.1915, -1.338), (0.1954, -3.26e-09, -1.338), (0.2476, -0.1915, -1.338), (0.4084, -1.63e-08, -1.338), (0.9151, 0.2031, 0.4384), (0.8757, -0.00225, 0.5915), (0.8538, -0.2006, 0.4267), (0.7044, 0.2137, 0.06418), (0.8093, 0.3065, 0.2513), (0.6542, -9.313e-09, -0.00355), (0.7044, -0.2137, 0.06418), (0.8093, -0.3065, 0.2513), (1.015, 0.1737, 0.1342), (1.023, -0.004429, 0.1432), (1.015, -0.1737, 0.1342), (0.7135, 0.1846, -0.09097), (0.8653, 0.2622, 0.02126), (0.6581, 8.382e-09, -0.125), (0.7135, -0.1846, -0.09097), (0.8653, -0.2622, 0.02126), (1.09, 0.1578, -0.1139), (1.092, -0.02792, -0.09069), (1.09, -0.1578, -0.1139), (0.7775, 0.1677, -0.2591), (0.9342, 0.2381, -0.1863), (0.7256, 3.12e-08, -0.2832), (0.7775, -0.1677, -0.2591), (0.9342, -0.2381, -0.1863), (1.12, 0.143, -0.5214), (1.177, 0.005471, -0.5039), (1.119, -0.132, -0.5188), (0.8275, 0.1514, -0.5965), (0.9738, 0.2127, -0.5575), (0.7797, 0.005685, -0.6129), (0.8265, -0.1409, -0.5935), (0.9725, -0.2023, -0.5533), (1.064, 0.08402, -0.5878), (1.096, 0.009541, -0.5797), (1.064, -0.06494, -0.5878), (0.906, 0.08869, -0.6286), (0.9854, 0.1219, -0.6081), (0.8797, 0.009541, -0.6354), (0.906, -0.06961, -0.6286), (0.9854, -0.1029, -0.6081), (0.9859, 0.009541, -0.608)], [], [(23, 24, 27, 26), (24, 25, 28, 27), (25, 6, 7, 28), (28, 7, 3, 8), (27, 28, 8, 9), (26, 27, 9, 10), (4, 26, 10, 2), (5, 23, 26, 4), (29, 30, 33, 32), (32, 33, 35, 34), (2, 10, 29, 12), (10, 9, 30, 29), (9, 8, 31, 30), (8, 3, 13, 31), (36, 15, 1, 16), (35, 36, 16, 17), (34, 35, 17, 18), (11, 34, 18, 0), (37, 38, 41, 40), (38, 39, 42, 41), (0, 18, 37, 20), (18, 17, 38, 37), (17, 16, 39, 38), (16, 1, 21, 39), (39, 21, 22, 42), (20, 37, 40, 19), (43, 44, 46, 45), (45, 46, 48, 47), (5, 4, 44, 43), (4, 2, 12, 44), (48, 11, 0, 20), (47, 48, 20, 19), (49, 50, 52, 51), (51, 52, 54, 53), (3, 7, 49, 13), (7, 6, 50, 49), (53, 54, 22, 21), (15, 53, 21, 1), (14, 51, 53, 15), (13, 49, 51, 14), (46, 44, 60, 61), (44, 12, 56, 60), (29, 32, 58, 57), (12, 29, 57, 56), (48, 46, 61, 62), (32, 34, 59, 58), (11, 48, 62, 55), (34, 11, 55, 59), (60, 56, 64, 68), (61, 60, 68, 69), (59, 55, 63, 67), (57, 58, 66, 65), (55, 62, 70, 63), (62, 61, 69, 70), (56, 57, 65, 64), (58, 59, 67, 66), (68, 64, 72, 76), (69, 68, 76, 77), (67, 63, 71, 75), (65, 66, 74, 73), (63, 70, 78, 71), (70, 69, 77, 78), (64, 65, 73, 72), (66, 67, 75, 74), (74, 75, 83, 82), (76, 72, 80, 84), (77, 76, 84, 85), (75, 71, 79, 83), (73, 74, 82, 81), (71, 78, 86, 79), (78, 77, 85, 86), (72, 73, 81, 80), (79, 86, 94, 87), (86, 85, 93, 94), (80, 81, 89, 88), (82, 83, 91, 90), (84, 80, 88, 92), (85, 84, 92, 93), (83, 79, 87, 91), (81, 82, 90, 89), (91, 87, 95, 99), (89, 90, 98, 97), (87, 94, 102, 95), (94, 93, 101, 102), (88, 89, 97, 96), (90, 91, 99, 98), (92, 88, 96, 100), (93, 92, 100, 101), (100, 96, 103), (101, 100, 103), (99, 95, 103), (97, 98, 103), (95, 102, 103), (102, 101, 103), (96, 97, 103), (98, 99, 103), (15, 36, 111, 106), (14, 15, 106, 105), (33, 30, 107, 109), (31, 13, 104, 108), (30, 31, 108, 107), (36, 35, 110, 111), (13, 14, 105, 104), (35, 33, 109, 110), (105, 106, 114, 113), (108, 104, 112, 116), (110, 109, 117, 118), (107, 108, 116, 115), (104, 105, 113, 112), (106, 111, 119, 114), (111, 110, 118, 119), (109, 107, 115, 117), (114, 119, 127, 122), (119, 118, 126, 127), (117, 115, 123, 125), (113, 114, 122, 121), (116, 112, 120, 124), (118, 117, 125, 126), (115, 116, 124, 123), (112, 113, 121, 120), (123, 124, 132, 131), (120, 121, 129, 128), (122, 127, 135, 130), (127, 126, 134, 135), (125, 123, 131, 133), (121, 122, 130, 129), (124, 120, 128, 132), (126, 125, 133, 134), (132, 128, 136, 140), (134, 133, 141, 142), (131, 132, 140, 139), (128, 129, 137, 136), (130, 135, 143, 138), (135, 134, 142, 143), (133, 131, 139, 141), (129, 130, 138, 137), (141, 139, 144), (137, 138, 144), (140, 136, 144), (142, 141, 144), (139, 140, 144), (136, 137, 144), (138, 143, 144), (143, 142, 144)])
me_cube_005.polygons.foreach_set('use_smooth', [True] * 144)
_uv = me_cube_005.uv_layers.new(name='UVMap')
_uv.uv.foreach_set('vector', [0.4375, 0.375, 0.5, 0.375, 0.5, 0.4375, 0.4375, 0.4375, 0.5, 0.375, 0.5625, 0.375, 0.5625, 0.4375, 0.5, 0.4375, 0.5625, 0.375, 0.625, 0.375, 0.625, 0.4375, 0.5625, 0.4375, 0.5625, 0.4375, 0.625, 0.4375, 0.625, 0.5, 0.5625, 0.5, 0.5, 0.4375, 0.5625, 0.4375, 0.5625, 0.5, 0.5, 0.5, 0.4375, 0.4375, 0.5, 0.4375, 0.5, 0.5, 0.4375, 0.5, 0.375, 0.4375, 0.4375, 0.4375, 0.4375, 0.5, 0.375, 0.5, 0.375, 0.375, 0.4375, 0.375, 0.4375, 0.4375, 0.375, 0.4375, 0.4375, 0.5625, 0.5, 0.5625, 0.5, 0.625, 0.4375, 0.625, 0.4375, 0.625, 0.5, 0.625, 0.5, 0.6875, 0.4375, 0.6875, 0.375, 0.5, 0.4375, 0.5, 0.4375, 0.5625, 0.375, 0.5625, 0.4375, 0.5, 0.5, 0.5, 0.5, 0.5625, 0.4375, 0.5625, 0.5, 0.5, 0.5625, 0.5, 0.5625, 0.5625, 0.5, 0.5625, 0.5625, 0.5, 0.625, 0.5, 0.625, 0.5625, 0.5625, 0.5625, 0.5625, 0.6875, 0.625, 0.6875, 0.625, 0.75, 0.5625, 0.75, 0.5, 0.6875, 0.5625, 0.6875, 0.5625, 0.75, 0.5, 0.75, 0.4375, 0.6875, 0.5, 0.6875, 0.5, 0.75, 0.4375, 0.75, 0.375, 0.6875, 0.4375, 0.6875, 0.4375, 0.75, 0.375, 0.75, 0.4375, 0.8125, 0.5, 0.8125, 0.5, 0.875, 0.4375, 0.875, 0.5, 0.8125, 0.5625, 0.8125, 0.5625, 0.875, 0.5, 0.875, 0.375, 0.75, 0.4375, 0.75, 0.4375, 0.8125, 0.375, 0.8125, 0.4375, 0.75, 0.5, 0.75, 0.5, 0.8125, 0.4375, 0.8125, 0.5, 0.75, 0.5625, 0.75, 0.5625, 0.8125, 0.5, 0.8125, 0.5625, 0.75, 0.625, 0.75, 0.625, 0.8125, 0.5625, 0.8125, 0.5625, 0.8125, 0.625, 0.8125, 0.625, 0.875, 0.5625, 0.875, 0.375, 0.8125, 0.4375, 0.8125, 0.4375, 0.875, 0.375, 0.875, 0.25, 0.5625, 0.3125, 0.5625, 0.3125, 0.625, 0.25, 0.625, 0.25, 0.625, 0.3125, 0.625, 0.3125, 0.6875, 0.25, 0.6875, 0.25, 0.5, 0.3125, 0.5, 0.3125, 0.5625, 0.25, 0.5625, 0.3125, 0.5, 0.375, 0.5, 0.375, 0.5625, 0.3125, 0.5625, 0.3125, 0.6875, 0.375, 0.6875, 0.375, 0.75, 0.3125, 0.75, 0.25, 0.6875, 0.3125, 0.6875, 0.3125, 0.75, 0.25, 0.75, 0.6875, 0.5625, 0.75, 0.5625, 0.75, 0.625, 0.6875, 0.625, 0.6875, 0.625, 0.75, 0.625, 0.75, 0.6875, 0.6875, 0.6875, 0.625, 0.5, 0.6875, 0.5, 0.6875, 0.5625, 0.625, 0.5625, 0.6875, 0.5, 0.75, 0.5, 0.75, 0.5625, 0.6875, 0.5625, 0.6875, 0.6875, 0.75, 0.6875, 0.75, 0.75, 0.6875, 0.75, 0.625, 0.6875, 0.6875, 0.6875, 0.6875, 0.75, 0.625, 0.75, 0.625, 0.625, 0.6875, 0.625, 0.6875, 0.6875, 0.625, 0.6875, 0.625, 0.5625, 0.6875, 0.5625, 0.6875, 0.625, 0.625, 0.625, 0.3125, 0.625, 0.3125, 0.5625, 0.3125, 0.5625, 0.3125, 0.625, 0.3125, 0.5625, 0.375, 0.5625, 0.375, 0.5625, 0.3125, 0.5625, 0.4375, 0.5625, 0.4375, 0.625, 0.4375, 0.625, 0.4375, 0.5625, 0.375, 0.5625, 0.4375, 0.5625, 0.4375, 0.5625, 0.375, 0.5625, 0.3125, 0.6875, 0.3125, 0.625, 0.3125, 0.625, 0.3125, 0.6875, 0.4375, 0.625, 0.4375, 0.6875, 0.4375, 0.6875, 0.4375, 0.625, 0.375, 0.6875, 0.3125, 0.6875, 0.3125, 0.6875, 0.375, 0.6875, 0.4375, 0.6875, 0.375, 0.6875, 0.375, 0.6875, 0.4375, 0.6875, 0.3125, 0.5625, 0.375, 0.5625, 0.375, 0.5625, 0.3125, 0.5625, 0.3125, 0.625, 0.3125, 0.5625, 0.3125, 0.5625, 0.3125, 0.625, 0.4375, 0.6875, 0.375, 0.6875, 0.375, 0.6875, 0.4375, 0.6875, 0.4375, 0.5625, 0.4375, 0.625, 0.4375, 0.625, 0.4375, 0.5625, 0.375, 0.6875, 0.3125, 0.6875, 0.3125, 0.6875, 0.375, 0.6875, 0.3125, 0.6875, 0.3125, 0.625, 0.3125, 0.625, 0.3125, 0.6875, 0.375, 0.5625, 0.4375, 0.5625, 0.4375, 0.5625, 0.375, 0.5625, 0.4375, 0.625, 0.4375, 0.6875, 0.4375, 0.6875, 0.4375, 0.625, 0.3125, 0.5625, 0.375, 0.5625, 0.375, 0.5625, 0.3125, 0.5625, 0.3125, 0.625, 0.3125, 0.5625, 0.3125, 0.5625, 0.3125, 0.625, 0.4375, 0.6875, 0.375, 0.6875, 0.375, 0.6875, 0.4375, 0.6875, 0.4375, 0.5625, 0.4375, 0.625, 0.4375, 0.625, 0.4375, 0.5625, 0.375, 0.6875, 0.3125, 0.6875, 0.3125, 0.6875, 0.375, 0.6875, 0.3125, 0.6875, 0.3125, 0.625, 0.3125, 0.625, 0.3125, 0.6875, 0.375, 0.5625, 0.4375, 0.5625, 0.4375, 0.5625, 0.375, 0.5625, 0.4375, 0.625, 0.4375, 0.6875, 0.4375, 0.6875, 0.4375, 0.625, 0.4375, 0.625, 0.4375, 0.6875, 0.4375, 0.6875, 0.4375, 0.625, 0.3125, 0.5625, 0.375, 0.5625, 0.375, 0.5625, 0.3125, 0.5625, 0.3125, 0.625, 0.3125, 0.5625, 0.3125, 0.5625, 0.3125, 0.625, 0.4375, 0.6875, 0.375, 0.6875, 0.375, 0.6875, 0.4375, 0.6875, 0.4375, 0.5625, 0.4375, 0.625, 0.4375, 0.625, 0.4375, 0.5625, 0.375, 0.6875, 0.3125, 0.6875, 0.3125, 0.6875, 0.375, 0.6875, 0.3125, 0.6875, 0.3125, 0.625, 0.3125, 0.625, 0.3125, 0.6875, 0.375, 0.5625, 0.4375, 0.5625, 0.4375, 0.5625, 0.375, 0.5625, 0.375, 0.6875, 0.3125, 0.6875, 0.3125, 0.6875, 0.375, 0.6875, 0.3125, 0.6875, 0.3125, 0.625, 0.3125, 0.625, 0.3125, 0.6875, 0.375, 0.5625, 0.4375, 0.5625, 0.4375, 0.5625, 0.375, 0.5625, 0.4375, 0.625, 0.4375, 0.6875, 0.4375, 0.6875, 0.4375, 0.625, 0.3125, 0.5625, 0.375, 0.5625, 0.375, 0.5625, 0.3125, 0.5625, 0.3125, 0.625, 0.3125, 0.5625, 0.3125, 0.5625, 0.3125, 0.625, 0.4375, 0.6875, 0.375, 0.6875, 0.375, 0.6875, 0.4375, 0.6875, 0.4375, 0.5625, 0.4375, 0.625, 0.4375, 0.625, 0.4375, 0.5625, 0.4375, 0.6875, 0.375, 0.6875, 0.375, 0.6875, 0.4375, 0.6875, 0.4375, 0.5625, 0.4375, 0.625, 0.4375, 0.625, 0.4375, 0.5625, 0.375, 0.6875, 0.3125, 0.6875, 0.3125, 0.6875, 0.375, 0.6875, 0.3125, 0.6875, 0.3125, 0.625, 0.3125, 0.625, 0.3125, 0.6875, 0.375, 0.5625, 0.4375, 0.5625, 0.4375, 0.5625, 0.375, 0.5625, 0.4375, 0.625, 0.4375, 0.6875, 0.4375, 0.6875, 0.4375, 0.625, 0.3125, 0.5625, 0.375, 0.5625, 0.375, 0.5625, 0.3125, 0.5625, 0.3125, 0.625, 0.3125, 0.5625, 0.3125, 0.5625, 0.3125, 0.625, 0.3125, 0.5625, 0.375, 0.5625, 0.3125, 0.5625, 0.3125, 0.625, 0.3125, 0.5625, 0.3125, 0.625, 0.4375, 0.6875, 0.375, 0.6875, 0.4375, 0.6875, 0.4375, 0.5625, 0.4375, 0.625, 0.4375, 0.5625, 0.375, 0.6875, 0.3125, 0.6875, 0.375, 0.6875, 0.3125, 0.6875, 0.3125, 0.625, 0.3125, 0.6875, 0.375, 0.5625, 0.4375, 0.5625, 0.375, 0.5625, 0.4375, 0.625, 0.4375, 0.6875, 0.4375, 0.625, 0.625, 0.6875, 0.5625, 0.6875, 0.5625, 0.6875, 0.625, 0.6875, 0.625, 0.625, 0.625, 0.6875, 0.625, 0.6875, 0.625, 0.625, 0.5, 0.625, 0.5, 0.5625, 0.5, 0.5625, 0.5, 0.625, 0.5625, 0.5625, 0.625, 0.5625, 0.625, 0.5625, 0.5625, 0.5625, 0.5, 0.5625, 0.5625, 0.5625, 0.5625, 0.5625, 0.5, 0.5625, 0.5625, 0.6875, 0.5, 0.6875, 0.5, 0.6875, 0.5625, 0.6875, 0.625, 0.5625, 0.625, 0.625, 0.625, 0.625, 0.625, 0.5625, 0.5, 0.6875, 0.5, 0.625, 0.5, 0.625, 0.5, 0.6875, 0.625, 0.625, 0.625, 0.6875, 0.625, 0.6875, 0.625, 0.625, 0.5625, 0.5625, 0.625, 0.5625, 0.625, 0.5625, 0.5625, 0.5625, 0.5, 0.6875, 0.5, 0.625, 0.5, 0.625, 0.5, 0.6875, 0.5, 0.5625, 0.5625, 0.5625, 0.5625, 0.5625, 0.5, 0.5625, 0.625, 0.5625, 0.625, 0.625, 0.625, 0.625, 0.625, 0.5625, 0.625, 0.6875, 0.5625, 0.6875, 0.5625, 0.6875, 0.625, 0.6875, 0.5625, 0.6875, 0.5, 0.6875, 0.5, 0.6875, 0.5625, 0.6875, 0.5, 0.625, 0.5, 0.5625, 0.5, 0.5625, 0.5, 0.625, 0.625, 0.6875, 0.5625, 0.6875, 0.5625, 0.6875, 0.625, 0.6875, 0.5625, 0.6875, 0.5, 0.6875, 0.5, 0.6875, 0.5625, 0.6875, 0.5, 0.625, 0.5, 0.5625, 0.5, 0.5625, 0.5, 0.625, 0.625, 0.625, 0.625, 0.6875, 0.625, 0.6875, 0.625, 0.625, 0.5625, 0.5625, 0.625, 0.5625, 0.625, 0.5625, 0.5625, 0.5625, 0.5, 0.6875, 0.5, 0.625, 0.5, 0.625, 0.5, 0.6875, 0.5, 0.5625, 0.5625, 0.5625, 0.5625, 0.5625, 0.5, 0.5625, 0.625, 0.5625, 0.625, 0.625, 0.625, 0.625, 0.625, 0.5625, 0.5, 0.5625, 0.5625, 0.5625, 0.5625, 0.5625, 0.5, 0.5625, 0.625, 0.5625, 0.625, 0.625, 0.625, 0.625, 0.625, 0.5625, 0.625, 0.6875, 0.5625, 0.6875, 0.5625, 0.6875, 0.625, 0.6875, 0.5625, 0.6875, 0.5, 0.6875, 0.5, 0.6875, 0.5625, 0.6875, 0.5, 0.625, 0.5, 0.5625, 0.5, 0.5625, 0.5, 0.625, 0.625, 0.625, 0.625, 0.6875, 0.625, 0.6875, 0.625, 0.625, 0.5625, 0.5625, 0.625, 0.5625, 0.625, 0.5625, 0.5625, 0.5625, 0.5, 0.6875, 0.5, 0.625, 0.5, 0.625, 0.5, 0.6875, 0.5625, 0.5625, 0.625, 0.5625, 0.625, 0.5625, 0.5625, 0.5625, 0.5, 0.6875, 0.5, 0.625, 0.5, 0.625, 0.5, 0.6875, 0.5, 0.5625, 0.5625, 0.5625, 0.5625, 0.5625, 0.5, 0.5625, 0.625, 0.5625, 0.625, 0.625, 0.625, 0.625, 0.625, 0.5625, 0.625, 0.6875, 0.5625, 0.6875, 0.5625, 0.6875, 0.625, 0.6875, 0.5625, 0.6875, 0.5, 0.6875, 0.5, 0.6875, 0.5625, 0.6875, 0.5, 0.625, 0.5, 0.5625, 0.5, 0.5625, 0.5, 0.625, 0.625, 0.625, 0.625, 0.6875, 0.625, 0.6875, 0.625, 0.625, 0.5, 0.625, 0.5, 0.5625, 0.5, 0.625, 0.625, 0.625, 0.625, 0.6875, 0.625, 0.625, 0.5625, 0.5625, 0.625, 0.5625, 0.5625, 0.5625, 0.5, 0.6875, 0.5, 0.625, 0.5, 0.6875, 0.5, 0.5625, 0.5625, 0.5625, 0.5, 0.5625, 0.625, 0.5625, 0.625, 0.625, 0.625, 0.5625, 0.625, 0.6875, 0.5625, 0.6875, 0.625, 0.6875, 0.5625, 0.6875, 0.5, 0.6875, 0.5625, 0.6875])
me_cube_005.update()
me_cube_006 = bpy.data.meshes.new('Cube.006')
me_cube_006.from_pydata([(0.4876, -0.4677, -0.4415), (0.5491, -0.2961, -0.5031), (0.5801, -0.04584, -0.534), (0.5173, -0.529, -0.2595), (0.0, -0.6288, -0.5824), (0.316, -0.5293, -0.5031), (0.7097, -0.1903, -0.3967), (0.6808, -0.3126, -0.2864), (0.224, -0.6299, -0.4743), (0.2424, -0.6729, -0.1323), (0.0, -0.805, -0.349), (0.0, -0.7542, -0.01965), (0.0, -0.04584, -0.728), (0.3468, -0.04584, -0.6793), (0.0, -0.3269, -0.6793), (0.3325, -0.3126, -0.6348)], [], [(1, 7, 3, 0), (2, 6, 7, 1), (8, 9, 11, 10), (0, 3, 8, 5), (5, 8, 10, 4), (12, 13, 15, 14), (13, 2, 1, 15), (15, 1, 0, 5), (14, 15, 5, 4)])
me_cube_006.polygons.foreach_set('use_smooth', [True] * 9)
_uv = me_cube_006.uv_layers.new(name='UVMap')
_uv.uv.foreach_set('vector', [0.375, 0.6875, 0.4375, 0.6875, 0.4375, 0.75, 0.375, 0.75, 0.375, 0.625, 0.4375, 0.625, 0.4375, 0.6875, 0.375, 0.6875, 0.4375, 0.8125, 0.5, 0.8125, 0.5, 0.875, 0.4375, 0.875, 0.375, 0.75, 0.4375, 0.75, 0.4375, 0.8125, 0.375, 0.8125, 0.375, 0.8125, 0.4375, 0.8125, 0.4375, 0.875, 0.375, 0.875, 0.25, 0.625, 0.3125, 0.625, 0.3125, 0.6875, 0.25, 0.6875, 0.3125, 0.625, 0.375, 0.625, 0.375, 0.6875, 0.3125, 0.6875, 0.3125, 0.6875, 0.375, 0.6875, 0.375, 0.75, 0.3125, 0.75, 0.25, 0.6875, 0.3125, 0.6875, 0.3125, 0.75, 0.25, 0.75])
me_cube_006.update()

# ---- curves / text
cu_nurbspath = bpy.data.curves.new('NurbsPath', 'CURVE')
cu_nurbspath.dimensions = '3D'
_sp = cu_nurbspath.splines.new('NURBS'); _sp.points.add(8)
_sp.points.foreach_set('co', [-1.789, 0.03445, 0.5407, 1.0, -1.5, 0.05944, -0.01887, 1.0, -1.0, -0.07049, -0.1287, 1.0, -0.5, -0.2131, 0.06768, 1.0, -2.328e-18, -0.2131, 1.108, 1.0, 0.5, -0.2131, 0.06768, 1.0, 1.0, -0.07049, -0.1287, 1.0, 1.5, 0.05944, -0.01887, 1.0, 1.746, 0.03445, 0.5407, 1.0])
_sp.order_u = 5
_sp.order_v = 0
_sp.use_endpoint_u = True
cu_nurbspath.materials.append(mat_material_003)
cu_nurbspath.use_path = True
cu_nurbspath.bevel_depth = 0.06
cu_nurbspath.fill_mode = 'FULL'
cu_nurbspath.use_fill_caps = True

# ---- objects
ob_tete = bpy.data.objects.new('Tete', me_cube_001)
ob_corps = bpy.data.objects.new('corps', me_cube_002)
ob_cube_002 = bpy.data.objects.new('Cube.002', me_cube_003)
ob_oreille_int_rieur = bpy.data.objects.new('oreille intérieur', me_cube_007)
ob_corps_002 = bpy.data.objects.new('corps.002', me_cube_008)
ob_cube = bpy.data.objects.new('Cube', me_cube)
ob_cube_003 = bpy.data.objects.new('Cube.003', me_cube_009)
ob_cube_004 = bpy.data.objects.new('Cube.004', me_cube_010)
ob_nurbspath = bpy.data.objects.new('NurbsPath', cu_nurbspath)
ob_cube_005 = bpy.data.objects.new('Cube.005', me_cube_011)
ob_tete_001 = bpy.data.objects.new('Tete.001', me_cube_004)
ob_corps_001 = bpy.data.objects.new('corps.001', me_cube_005)
ob_cube_001 = bpy.data.objects.new('Cube.001', me_cube_006)

# ---- transforms, parenting, visibility, modifiers, constraints
ob_tete.location = (0.0, 0.0, 2.383)
ob_tete.scale = (1.186, 1.0, 1.0)
_m = ob_tete.modifiers.new('Mirror', 'MIRROR')
_m.use_clip = True
_m = ob_tete.modifiers.new('Subdivision', 'SUBSURF')
_m.levels = 2
ob_corps.location = (0.0, 0.0, 0.9807)
ob_corps.scale = (0.6957, 0.73, 0.73)
_m = ob_corps.modifiers.new('Mirror', 'MIRROR')
_m.use_clip = True
_m = ob_corps.modifiers.new('Subdivision', 'SUBSURF')
_m.levels = 2
ob_cube_002.location = (0.0, 0.0, 2.383)
ob_cube_002.scale = (1.186, 1.0, 1.0)
_m = ob_cube_002.modifiers.new('Mirror', 'MIRROR')
_m.use_clip = True
_m = ob_cube_002.modifiers.new('Solidify', 'SOLIDIFY')
_m.thickness = -0.11
_m = ob_cube_002.modifiers.new('Subdivision', 'SUBSURF')
_m.levels = 3
_m.render_levels = 3
ob_oreille_int_rieur.location = (4.837e-18, 0.07337, 2.405)
ob_oreille_int_rieur.scale = (1.186, 1.0, 1.0)
_m = ob_oreille_int_rieur.modifiers.new('Mirror', 'MIRROR')
_m.use_clip = True
_m = ob_oreille_int_rieur.modifiers.new('Solidify', 'SOLIDIFY')
_m.thickness = -0.1
_m = ob_oreille_int_rieur.modifiers.new('Subdivision', 'SUBSURF')
_m.levels = 2
ob_corps_002.location = (0.0, 0.0, 0.9807)
ob_corps_002.scale = (0.618, 0.6484, 0.6484)
_m = ob_corps_002.modifiers.new('Mirror', 'MIRROR')
_m.use_clip = True
_m = ob_corps_002.modifiers.new('Solidify', 'SOLIDIFY')
_m.thickness = -0.12
_m = ob_corps_002.modifiers.new('Subdivision', 'SUBSURF')
_m.levels = 2
ob_cube.location = (0.0, 0.0, 0.07359)
_m = ob_cube.modifiers.new('Subdivision', 'SUBSURF')
_m.levels = 3
_m.render_levels = 3
_m = ob_cube.modifiers.new('Mirror', 'MIRROR')
ob_cube_003.location = (0.0, 0.0, 0.3858)
_m = ob_cube_003.modifiers.new('Subdivision', 'SUBSURF')
_m.levels = 3
_m.render_levels = 3
_m = ob_cube_003.modifiers.new('Mirror', 'MIRROR')
ob_cube_004.location = (0.0, -0.8353, 2.126)
ob_cube_004.scale = (0.1024, 0.03677, 0.05625)
_m = ob_cube_004.modifiers.new('Subdivision', 'SUBSURF')
_m.levels = 3
_m.render_levels = 3
ob_nurbspath.location = (1.305e-19, -0.7991, 1.964)
ob_nurbspath.rotation_euler = (0.3075, 6.72e-17, 1.041e-17)
ob_nurbspath.scale = (0.105, 0.105, 0.105)
ob_cube_005.location = (1.178e-16, 0.9251, 0.5305)
ob_cube_005.scale = (0.3462, 0.5771, 0.3462)
_m = ob_cube_005.modifiers.new('Subdivision', 'SUBSURF')
_m.levels = 3
_m.render_levels = 3
ob_tete_001.location = (-7.153, -4.939e-07, 6.059)
ob_tete_001.scale = (1.186, 1.0, 1.0)
_m = ob_tete_001.modifiers.new('Mirror', 'MIRROR')
_m.use_clip = True
_m = ob_tete_001.modifiers.new('Subdivision', 'SUBSURF')
_m.levels = 2
ob_corps_001.location = (-7.153, -4.939e-07, 4.657)
ob_corps_001.scale = (0.6957, 0.73, 0.73)
_m = ob_corps_001.modifiers.new('Mirror', 'MIRROR')
_m.use_clip = True
_m = ob_corps_001.modifiers.new('Subdivision', 'SUBSURF')
_m.levels = 2
ob_cube_001.location = (-7.153, -4.939e-07, 6.059)
ob_cube_001.scale = (1.186, 1.0, 1.0)
_m = ob_cube_001.modifiers.new('Mirror', 'MIRROR')
_m.use_clip = True
_m = ob_cube_001.modifiers.new('Solidify', 'SOLIDIFY')
_m.thickness = -0.11
_m = ob_cube_001.modifiers.new('Subdivision', 'SUBSURF')
_m.levels = 3
_m.render_levels = 3

# ---- collection membership
col_collection.objects.link(ob_tete)
col_collection.objects.link(ob_corps)
col_collection.objects.link(ob_cube_002)
col_collection.objects.link(ob_oreille_int_rieur)
col_collection.objects.link(ob_corps_002)
col_collection.objects.link(ob_cube)
col_collection.objects.link(ob_cube_003)
col_collection.objects.link(ob_cube_004)
col_collection.objects.link(ob_nurbspath)
col_collection.objects.link(ob_cube_005)
col_backups.objects.link(ob_tete_001)
col_backups.objects.link(ob_corps_001)
col_backups.objects.link(ob_cube_001)
def _layer_coll(name, lc=None):
    lc = lc or bpy.context.view_layer.layer_collection
    for c in lc.children:
        if c.name == name: return c
        r = _layer_coll(name, c)
        if r: return r
_layer_coll('backups').exclude = True

# ---- scene / render settings (as saved in the file)
scene.frame_start = 1; scene.frame_end = 250; scene.frame_set(1)
scene.render.engine = 'BLENDER_EEVEE_NEXT'
bpy.context.view_layer.update()

# ---- added for rendering (the .blend has no active camera and no usable light): camera, sun
cam_auto = bpy.data.cameras.new('AutoCamera')
cam_auto.lens = 50.0
cam_auto.sensor_width = 36.0
cam_auto.clip_end = 1000.0
ob_auto_camera = bpy.data.objects.new('AutoCamera', cam_auto)
scene.collection.objects.link(ob_auto_camera)
ob_auto_camera.location = (6.00637, -7.08588, 6.22508)
ob_auto_camera.rotation_euler = (1.09748, -7.21219e-08, 0.694738)
scene.camera = ob_auto_camera
light_auto_sun = bpy.data.lights.new('AutoSun', 'SUN')
light_auto_sun.energy = 3.0
light_auto_sun.angle = 0.0523599
ob_auto_sun = bpy.data.objects.new('AutoSun', light_auto_sun)
scene.collection.objects.link(ob_auto_sun)
ob_auto_sun.rotation_euler = (0.872665, 0.174533, 0.523599)
bpy.context.view_layer.update()
